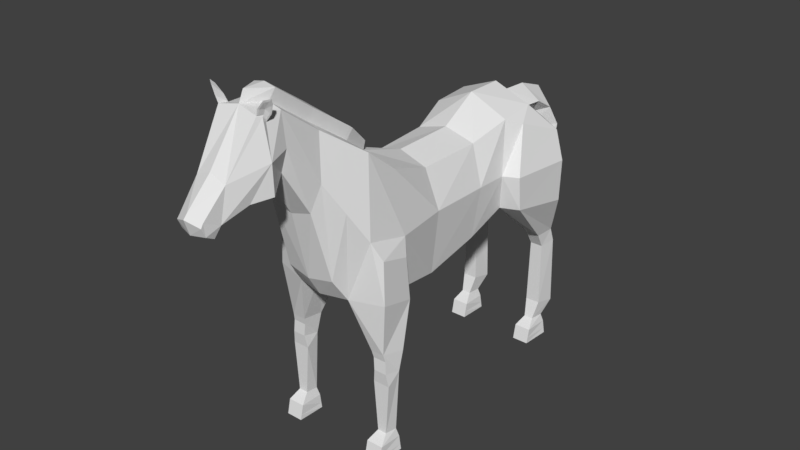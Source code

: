 # Source: HorseAttack.blend  (saved by Blender 2.77.0; exported with 4.5.12 LTS)
import bpy
from mathutils import Matrix  # noqa: F401  (used for matrix-valued properties, if any)

bpy.ops.wm.read_factory_settings(use_empty=True)
scene = bpy.context.scene
scene.name = 'Scene'

# ---- collections
col_collection_1 = bpy.data.collections.new('Collection 1'); scene.collection.children.link(col_collection_1)

# ---- world
world_world = bpy.data.worlds.new('World'); scene.world = world_world
world_world.color = (0.05088, 0.05088, 0.05088)
world_world.use_sun_shadow = False
world_world.sun_shadow_jitter_overblur = 0.0
world_world.cycles.sampling_method = 'MANUAL'

# ---- meshes
me_cylinder = bpy.data.meshes.new('Cylinder')
me_cylinder.from_pydata([(0.696, -0.4866, 2.772), (0.7455, 1.422, 3.311), (0.8275, -0.4866, 4.0), (0.8599, 1.292, 4.014), (0.5357, -0.4866, 4.707), (0.7357, 1.493, 5.002), (0.7071, 0.6281, 3.003), (0.8303, 0.6966, 4.0), (0.5918, 0.7554, 4.749), (0.6005, 2.251, 3.123), (0.6575, 2.797, 3.168), (0.7192, 2.225, 5.066), (0.7412, -1.532, 5.111), (0.9703, -1.532, 4.0), (0.4128, -1.596, 2.845), (1.254, 2.611, 3.189), (0.6916, 2.789, 4.655), (0.6916, 2.897, 3.551), (0.6916, 2.897, 4.139), (0.7264, -2.113, 5.569), (0.9449, -2.339, 4.192), (0.5188, -2.421, 3.049), (0.4047, -2.828, 6.073), (0.5362, -2.954, 5.289), (0.4047, -3.071, 4.8), (0.3953, -3.555, 6.606), (0.4678, -3.555, 6.035), (0.3363, -3.555, 5.621), (0.4193, -3.931, 6.611), (0.5658, -3.941, 5.971), (0.2695, -4.686, 5.199), (0.2921, -4.576, 5.777), (0.2417, -4.979, 5.335), (0.2479, -5.029, 5.267), (0.2479, -4.959, 5.106), (0.2182, -4.782, 5.007), (1.137, 1.498, 3.353), (1.16, 1.402, 4.026), (0.9146, 1.795, 4.876), (1.103, 2.632, 4.55), (1.285, 2.595, 4.006), (1.031, 2.743, 3.592), (1.031, 2.743, 4.053), (0.8842, 3.04, 2.514), (0.6664, 3.04, 2.514), (0.9063, 2.55, 2.334), (0.6397, 2.55, 2.334), (0.6216, 2.936, 2.349), (0.9373, 2.936, 2.349), (0.8968, 2.707, 2.046), (0.6502, 2.707, 2.046), (0.9142, 2.694, 0.7871), (0.631, 2.694, 0.7871), (0.6119, 3.089, 0.7038), (0.9471, 3.089, 0.7038), (0.9317, 2.32, 0.01846), (0.6118, 2.32, 0.01846), (0.5901, 2.891, 0.01846), (0.9688, 2.891, 0.01846), (0.6748, 2.86, 0.4318), (0.6867, 2.579, 0.4526), (0.8636, 2.579, 0.4526), (0.8842, 2.86, 0.4318), (0.6305, 2.892, 0.2771), (0.6104, 2.384, 0.3016), (0.9329, 2.384, 0.3016), (0.9285, 2.892, 0.2771), (0.7359, -1.393, 2.869), (1.112, -1.579, 2.906), (1.094, -1.651, 3.707), (1.14, -2.241, 3.073), (1.12, -2.236, 3.877), (0.7897, -1.821, 1.616), (1.082, -1.821, 1.616), (1.053, -2.129, 1.681), (0.8063, -2.129, 1.681), (1.088, -2.097, 1.433), (0.7679, -2.097, 1.433), (1.088, -2.351, 0.01846), (0.7679, -2.351, 0.01846), (0.7462, -1.823, 0.01846), (1.125, -1.823, 0.01846), (0.8309, -1.855, 0.4318), (0.8428, -2.092, 0.4526), (1.02, -2.092, 0.4526), (1.04, -1.855, 0.4318), (0.7866, -1.823, 0.2771), (0.7665, -2.287, 0.3016), (1.089, -2.287, 0.3016), (1.085, -1.823, 0.2771), (1.021, -2.15, 2.061), (1.105, -1.746, 2.004), (0.7519, -1.746, 2.004), (0.7696, -2.15, 2.052), (0.3318, 2.789, 4.781), (0.3466, 3.167, 4.764), (0.4263, 3.447, 4.583), (0.5295, 3.577, 4.228), (0.3346, 3.585, 2.76), (0.5512, -3.91, 5.433), (0.3832, -4.236, 5.381), (0.4055, -3.859, 6.513), (0.3846, -4.012, 6.643), (0.3723, -3.838, 6.617), (0.512, -3.843, 6.656), (0.4487, -3.846, 6.726), (0.4235, -4.027, 6.759), (0.5849, -3.881, 6.818), (0.5556, -3.893, 6.87), (0.5204, -3.999, 6.895), (0.6208, -3.931, 6.924), (0.4207, -3.873, 6.559), (0.4202, -3.909, 6.638), (0.5034, -3.861, 6.67), (0.4044, -3.992, 6.66), (0.4346, -4.003, 6.75), (0.5601, -3.89, 6.796), (0.5099, -3.982, 6.856), (0.584, -3.939, 6.883), (0.4549, -3.911, 6.729), (0.5118, -3.927, 6.804), (0.7603, -1.823, 0.1085), (0.7674, -2.329, 0.117), (1.088, -2.329, 0.117), (1.111, -1.823, 0.1085), (0.6064, 2.892, 0.1231), (0.6112, 2.346, 0.133), (0.9322, 2.346, 0.133), (0.9525, 2.892, 0.1231), (0.2209, -2.113, 5.659), (0.18, -2.828, 6.15), (0.1069, -1.532, 5.249), (0.1561, -1.543, 5.43), (0.1634, -3.561, 6.674), (0.2225, -2.045, 5.606), (0.2701, -2.021, 5.853), (0.2292, -2.735, 6.344), (0.2126, -3.468, 6.868), (0.2717, -1.953, 5.8), (1.396e-15, -0.4866, 2.586), (8.398e-16, 1.383, 3.222), (-0.696, -0.4866, 2.772), (-0.7455, 1.422, 3.311), (-0.8275, -0.4866, 4.0), (-0.9248, 1.292, 4.014), (-0.5357, -0.4866, 4.707), (-0.7357, 1.493, 5.002), (8.84e-16, -0.4866, 4.893), (3.462e-16, 1.479, 5.35), (1.097e-15, 0.6281, 2.817), (-0.7071, 0.6281, 3.003), (-0.8303, 0.6966, 4.0), (-0.5918, 0.7554, 4.749), (6.047e-16, 0.7478, 4.917), (7.122e-16, 2.218, 2.962), (-0.6005, 2.251, 3.123), (-0.6575, 2.797, 3.168), (-0.7192, 2.225, 5.066), (1.811e-16, 2.222, 5.35), (-0.7412, -1.532, 5.111), (-0.9703, -1.532, 4.0), (-0.4128, -1.596, 2.845), (1.588e-15, -1.596, 2.83), (5.835e-16, 2.765, 2.995), (-1.254, 2.611, 3.189), (-0.6916, 2.789, 4.655), (1.528e-16, 3.293, 4.406), (-0.6916, 2.897, 3.551), (4.089e-16, 3.028, 3.518), (2.255e-16, 3.036, 4.336), (-0.6916, 2.897, 4.139), (1.037e-15, -1.532, 5.249), (-0.7264, -2.113, 5.569), (-0.9449, -2.339, 4.192), (-0.5188, -2.421, 3.049), (1.752e-15, -2.53, 3.027), (-0.4047, -2.828, 6.073), (-0.5362, -2.954, 5.289), (-0.4047, -3.071, 4.8), (3.579e-09, -3.071, 4.684), (-0.3953, -3.555, 6.606), (-0.4678, -3.555, 6.035), (-0.3363, -3.555, 5.621), (1.445e-15, -3.555, 5.435), (1.252e-15, -3.972, 6.721), (-0.4193, -3.931, 6.611), (-0.5658, -3.941, 5.971), (-0.2695, -4.686, 5.199), (1.774e-15, -4.698, 5.096), (1.572e-15, -4.586, 5.892), (-0.2921, -4.576, 5.777), (1.808e-15, -5.117, 5.361), (1.777e-15, -5.05, 5.437), (-0.2417, -4.979, 5.335), (-0.2479, -5.029, 5.267), (1.849e-15, -5.029, 5.09), (-0.2479, -4.959, 5.106), (1.824e-15, -4.792, 4.966), (-0.2182, -4.782, 5.007), (-1.137, 1.498, 3.353), (-1.16, 1.402, 4.026), (-0.9146, 1.795, 4.876), (-1.103, 2.632, 4.55), (-1.285, 2.595, 4.006), (-1.031, 2.743, 3.592), (-1.031, 2.743, 4.053), (-0.8842, 3.04, 2.514), (-0.6664, 3.04, 2.514), (-0.9063, 2.55, 2.334), (-0.6397, 2.55, 2.334), (-0.6216, 2.936, 2.349), (-0.9373, 2.936, 2.349), (-0.8968, 2.707, 2.046), (-0.6502, 2.707, 2.046), (-0.9142, 2.694, 0.7871), (-0.631, 2.694, 0.7871), (-0.6119, 3.089, 0.7038), (-0.9471, 3.089, 0.7038), (-0.9317, 2.32, 0.01846), (-0.6118, 2.32, 0.01846), (-0.5901, 2.891, 0.01846), (-0.9688, 2.891, 0.01846), (-0.6748, 2.86, 0.4318), (-0.6867, 2.579, 0.4526), (-0.8636, 2.579, 0.4526), (-0.8842, 2.86, 0.4318), (-0.6305, 2.892, 0.2771), (-0.6104, 2.384, 0.3016), (-0.9329, 2.384, 0.3016), (-0.9285, 2.892, 0.2771), (-0.7359, -1.393, 2.869), (1.498e-15, -1.031, 2.673), (-1.112, -1.579, 2.906), (-1.094, -1.651, 3.707), (-1.14, -2.241, 3.073), (-1.12, -2.236, 3.877), (-0.7897, -1.821, 1.616), (-1.082, -1.821, 1.616), (-1.053, -2.129, 1.681), (-0.8063, -2.129, 1.681), (-1.088, -2.097, 1.433), (-0.7679, -2.097, 1.433), (-1.088, -2.351, 0.01846), (-0.7679, -2.351, 0.01846), (-0.7462, -1.823, 0.01846), (-1.125, -1.823, 0.01846), (-0.8309, -1.855, 0.4318), (-0.8428, -2.092, 0.4526), (-1.02, -2.092, 0.4526), (-1.04, -1.855, 0.4318), (-0.7866, -1.823, 0.2771), (-0.7665, -2.287, 0.3016), (-1.089, -2.287, 0.3016), (-1.085, -1.823, 0.2771), (-1.021, -2.15, 2.061), (-1.105, -1.746, 2.004), (-0.7519, -1.746, 2.004), (-0.7696, -2.15, 2.052), (1.976e-16, 2.937, 4.561), (-0.3318, 2.789, 4.781), (1.669e-16, 2.54, 5.096), (1.398e-16, 3.198, 4.56), (2.102e-16, 3.324, 4.118), (-0.3466, 3.167, 4.764), (4.991e-17, 3.094, 5.069), (5.324e-16, 3.27, 2.72), (-0.4263, 3.447, 4.583), (-3.055e-17, 3.657, 4.868), (6.439e-16, 3.389, 2.099), (-0.5295, 3.577, 4.228), (3.642e-18, 3.947, 4.424), (-0.3346, 3.585, 2.76), (3.016e-16, 4.118, 2.912), (1.548e-15, -3.871, 5.289), (-0.5512, -3.91, 5.433), (1.632e-15, -4.226, 5.265), (-0.3832, -4.236, 5.381), (-0.4055, -3.859, 6.513), (-0.3846, -4.012, 6.643), (-0.3723, -3.838, 6.617), (-0.512, -3.843, 6.656), (-0.4487, -3.846, 6.726), (-0.4235, -4.027, 6.759), (-0.5849, -3.881, 6.818), (-0.5556, -3.893, 6.87), (-0.5204, -3.999, 6.895), (-0.6208, -3.931, 6.924), (-0.4207, -3.873, 6.559), (-0.4202, -3.909, 6.638), (-0.5034, -3.861, 6.67), (-0.4044, -3.992, 6.66), (-0.4346, -4.003, 6.75), (-0.5601, -3.89, 6.796), (-0.5099, -3.982, 6.856), (-0.584, -3.939, 6.883), (-0.4549, -3.911, 6.729), (-0.5118, -3.927, 6.804), (-0.7603, -1.823, 0.1085), (-0.7674, -2.329, 0.117), (-1.088, -2.329, 0.117), (-1.111, -1.823, 0.1085), (-0.6064, 2.892, 0.1231), (-0.6112, 2.346, 0.133), (-0.9322, 2.346, 0.133), (-0.9525, 2.892, 0.1231), (-0.2209, -2.113, 5.659), (-0.18, -2.828, 6.15), (-0.1069, -1.532, 5.249), (-0.1561, -1.543, 5.43), (-0.1634, -3.561, 6.674), (-0.2225, -2.045, 5.606), (9.942e-16, -1.543, 5.453), (-0.2701, -2.021, 5.853), (1.003e-15, -2.021, 5.893), (-0.2292, -2.735, 6.344), (1.048e-15, -2.735, 6.405), (-0.2126, -3.468, 6.868), (1.098e-15, -3.473, 6.915), (1.189e-15, -3.88, 6.915), (-0.2717, -1.953, 5.8), (0.6168, 3.034, 2.072), (0.9422, 3.034, 2.072), (-0.9422, 3.034, 2.072), (-0.6168, 3.034, 2.072), (0.788, -2.12, 1.918), (1.037, -2.12, 1.923), (-0.788, -2.12, 1.918), (-1.037, -2.12, 1.923), (0.432, 3.581, 3.494), (1.526e-16, 4.033, 3.668), (3.713e-16, 3.297, 3.419), (-0.432, 3.581, 3.494), (0.7406, -2.646, 4.741), (0.5656, -2.47, 5.821), (0.4618, -2.714, 3.487), (1.294e-08, -2.769, 3.418), (0.2004, -2.47, 5.905), (1.025e-15, -2.378, 6.149), (0.2496, -2.378, 6.099), (-0.7406, -2.646, 4.741), (-0.5656, -2.47, 5.821), (-0.4618, -2.714, 3.487), (-0.2004, -2.47, 5.905), (-0.2496, -2.378, 6.099), (0.4722, -2.058, 2.959), (1.68e-15, -2.119, 2.94), (-0.4722, -2.058, 2.959)], [], [(149, 140, 1, 6), (6, 1, 3, 7), (7, 3, 5, 8), (8, 5, 148, 153), (4, 8, 153, 147), (4, 147, 131, 12), (2, 7, 8, 4), (0, 6, 7, 2), (139, 149, 6, 0), (5, 3, 38), (1, 140, 154, 9), (10, 47, 9), (148, 5, 11, 158), (11, 16, 94, 260, 158), (10, 17, 41, 15), (12, 131, 134, 129, 19), (47, 46, 1, 9), (16, 11, 39), (2, 4, 12, 13), (0, 2, 13, 67), (139, 0, 67, 231), (36, 15, 40, 37), (17, 18, 42, 41), (168, 17, 10, 163), (169, 18, 17, 168), (94, 258, 261, 95), (154, 163, 10, 9), (13, 12, 19, 20), (345, 344, 21, 175), (332, 333, 22, 23), (334, 332, 23, 24), (333, 336, 130, 22), (335, 334, 24, 179), (179, 24, 27, 183), (23, 22, 25, 26), (22, 130, 133, 25), (24, 23, 26, 27), (183, 27, 99, 273), (26, 25, 103, 101, 29), (25, 133, 184, 102, 103), (27, 26, 29, 99), (29, 101, 28, 31), (30, 31, 32), (31, 189, 192, 32), (32, 192, 191, 33), (33, 191, 195, 34), (34, 195, 197, 35), (35, 197, 188, 30), (33, 34, 32), (35, 30, 34), (30, 32, 34), (37, 40, 39, 38), (199, 208, 209, 142), (41, 42, 40), (15, 41, 40), (40, 42, 39), (18, 16, 39, 42), (3, 1, 36, 37), (1, 46, 45, 36), (47, 10, 44), (36, 45, 48, 15), (47, 44, 43, 48), (15, 48, 43), (320, 321, 54, 53), (48, 45, 49), (46, 47, 50), (45, 46, 50, 49), (126, 125, 57, 56), (50, 320, 53, 52), (49, 50, 52, 51), (321, 49, 51, 54), (56, 57, 58, 55), (127, 126, 56, 55), (128, 127, 55, 58), (125, 128, 58, 57), (53, 54, 62, 59), (38, 11, 5), (54, 51, 61, 62), (51, 52, 60, 61), (52, 53, 59, 60), (59, 62, 66, 63), (62, 61, 65, 66), (61, 60, 64, 65), (60, 59, 63, 64), (67, 13, 69, 68), (231, 67, 14, 162), (68, 69, 71, 70), (20, 21, 70, 71), (13, 20, 71, 69), (324, 75, 74, 325), (122, 121, 80, 79), (75, 72, 77), (74, 75, 77, 76), (73, 74, 76), (79, 80, 81, 78), (123, 122, 79, 78), (124, 123, 78, 81), (121, 124, 81, 80), (72, 73, 85, 82), (73, 76, 84, 85), (76, 77, 83, 84), (77, 72, 82, 83), (82, 85, 89, 86), (85, 84, 88, 89), (84, 83, 87, 88), (83, 82, 86, 87), (39, 11, 38), (344, 14, 92, 93), (68, 70, 90, 91), (68, 91, 92, 67), (67, 92, 14), (21, 93, 90, 70), (325, 74, 73), (264, 95, 96, 267), (260, 94, 95, 264), (258, 94, 16, 18, 169), (95, 261, 166, 96), (267, 96, 97, 270), (96, 166, 262, 97), (328, 330, 265, 98), (329, 328, 98, 272), (98, 265, 268), (272, 98, 268), (100, 29, 30), (275, 100, 30, 188), (99, 29, 100), (31, 30, 29), (273, 99, 100, 275), (105, 106, 109, 108), (103, 102, 106, 105), (107, 110, 118, 116), (104, 105, 108, 107), (101, 103, 105, 104), (106, 102, 114, 115), (104, 107, 116, 113), (108, 109, 110), (28, 101, 111, 112), (110, 109, 117, 118), (102, 28, 112, 114), (107, 108, 110), (189, 31, 28, 102, 184), (117, 120, 118), (117, 115, 119, 120), (119, 112, 111, 113), (112, 119, 115, 114), (119, 113, 116, 120), (101, 104, 113, 111), (109, 106, 115, 117), (120, 116, 118), (86, 89, 124, 121), (89, 88, 123, 124), (88, 87, 122, 123), (87, 86, 121, 122), (63, 66, 128, 125), (66, 65, 127, 128), (65, 64, 126, 127), (64, 63, 125, 126), (338, 135, 313, 337), (336, 129, 135, 338), (134, 131, 132, 138), (129, 134, 138, 135), (133, 130, 136, 137), (137, 136, 315, 317), (135, 138, 132, 311, 313), (318, 137, 317), (132, 131, 311), (184, 133, 137, 318), (131, 147, 171), (131, 171, 311), (149, 150, 142, 140), (150, 151, 144, 142), (151, 152, 146, 144), (152, 153, 148, 146), (145, 147, 153, 152), (145, 159, 307, 147), (143, 145, 152, 151), (141, 143, 151, 150), (139, 141, 150, 149), (146, 201, 200, 144), (142, 155, 154, 140), (210, 156, 155), (148, 158, 157, 146), (157, 158, 260, 259, 165), (156, 164, 204, 167), (159, 172, 305, 310, 307), (142, 209, 210, 155), (165, 202, 157), (143, 160, 159, 145), (141, 230, 160, 143), (139, 231, 230, 141), (199, 200, 203, 164), (167, 204, 205, 170), (168, 163, 156, 167), (169, 168, 167, 170), (259, 263, 261, 258), (154, 155, 156, 163), (160, 173, 172, 159), (345, 175, 174, 346), (339, 177, 176, 340), (341, 178, 177, 339), (340, 176, 306, 342), (335, 179, 178, 341), (179, 183, 182, 178), (177, 181, 180, 176), (176, 180, 309, 306), (178, 182, 181, 177), (183, 273, 274, 182), (181, 186, 277, 279, 180), (180, 279, 278, 184, 309), (182, 274, 186, 181), (186, 190, 185, 277), (187, 193, 190), (190, 193, 192, 189), (193, 194, 191, 192), (194, 196, 195, 191), (196, 198, 197, 195), (198, 187, 188, 197), (194, 193, 196), (198, 196, 187), (187, 196, 193), (200, 201, 202, 203), (204, 203, 205), (164, 203, 204), (203, 202, 205), (170, 205, 202, 165), (144, 200, 199, 142), (210, 207, 156), (164, 211, 208, 199), (210, 211, 206, 207), (156, 207, 206, 164), (164, 206, 211), (323, 216, 217, 322), (211, 212, 208), (209, 213, 210), (208, 212, 213, 209), (302, 219, 220, 301), (213, 215, 216, 323), (212, 214, 215, 213), (322, 217, 214, 212), (219, 218, 221, 220), (303, 218, 219, 302), (304, 221, 218, 303), (301, 220, 221, 304), (216, 222, 225, 217), (201, 146, 157), (217, 225, 224, 214), (214, 224, 223, 215), (215, 223, 222, 216), (222, 226, 229, 225), (225, 229, 228, 224), (224, 228, 227, 223), (223, 227, 226, 222), (230, 232, 233, 160), (231, 162, 161, 230), (232, 234, 235, 233), (173, 235, 234, 174), (160, 233, 235, 173), (326, 327, 238, 239), (298, 243, 244, 297), (239, 241, 236), (238, 240, 241, 239), (237, 240, 238), (243, 242, 245, 244), (299, 242, 243, 298), (300, 245, 242, 299), (297, 244, 245, 300), (236, 246, 249, 237), (237, 249, 248, 240), (240, 248, 247, 241), (241, 247, 246, 236), (246, 250, 253, 249), (249, 253, 252, 248), (248, 252, 251, 247), (247, 251, 250, 246), (202, 201, 157), (346, 257, 256, 161), (232, 255, 254, 234), (232, 230, 256, 255), (230, 161, 256), (174, 234, 254, 257), (327, 237, 238), (264, 267, 266, 263), (260, 264, 263, 259), (258, 169, 170, 165, 259), (263, 266, 166, 261), (267, 270, 269, 266), (266, 269, 262, 166), (331, 271, 265, 330), (329, 272, 271, 331), (271, 268, 265), (272, 268, 271), (276, 187, 186), (275, 188, 187, 276), (274, 276, 186), (190, 186, 187), (273, 275, 276, 274), (281, 284, 285, 282), (279, 281, 282, 278), (283, 292, 294, 286), (280, 283, 284, 281), (277, 280, 281, 279), (282, 291, 290, 278), (280, 289, 292, 283), (284, 286, 285), (185, 288, 287, 277), (286, 294, 293, 285), (278, 290, 288, 185), (283, 286, 284), (189, 184, 278, 185, 190), (293, 294, 296), (293, 296, 295, 291), (295, 289, 287, 288), (288, 290, 291, 295), (295, 296, 292, 289), (277, 287, 289, 280), (285, 293, 291, 282), (296, 294, 292), (250, 297, 300, 253), (253, 300, 299, 252), (252, 299, 298, 251), (251, 298, 297, 250), (226, 301, 304, 229), (229, 304, 303, 228), (228, 303, 302, 227), (227, 302, 301, 226), (343, 337, 313, 312), (342, 343, 312, 305), (310, 319, 308, 307), (305, 312, 319, 310), (309, 316, 314, 306), (316, 317, 315, 314), (312, 313, 311, 308, 319), (318, 317, 316), (308, 311, 307), (184, 318, 316, 309), (307, 171, 147), (307, 311, 171), (48, 49, 321), (50, 47, 320), (47, 48, 321, 320), (211, 322, 212), (213, 323, 210), (210, 323, 322, 211), (38, 3, 37), (92, 91, 73, 72), (90, 325, 73, 91), (72, 75, 324), (93, 324, 325, 90), (254, 255, 237, 327), (236, 326, 239), (257, 254, 327, 326), (256, 236, 237, 255), (15, 43, 44, 10), (270, 329, 331, 269), (269, 331, 330, 262), (270, 97, 328, 329), (97, 262, 330, 328), (306, 314, 343, 342), (314, 315, 337, 343), (175, 335, 341, 174), (172, 340, 342, 305), (174, 341, 339, 173), (173, 339, 340, 172), (130, 336, 338, 136), (136, 338, 337, 315), (175, 21, 334, 335), (19, 129, 336, 333), (21, 20, 332, 334), (20, 19, 333, 332), (174, 257, 346), (236, 256, 257, 326), (162, 345, 346, 161), (21, 344, 93), (72, 324, 93, 92), (162, 14, 344, 345)])
_ca = me_cylinder.color_attributes.new('Col', 'BYTE_COLOR', 'CORNER')
_ca.data.foreach_set('color', [0.1746, 0.07421, 0.04667, 1.0, 0.1746, 0.07421, 0.04667, 1.0, 0.1746, 0.07421, 0.04667, 1.0, 0.1746, 0.07421, 0.04667, 1.0, 0.1746, 0.07421, 0.04667, 1.0, 0.1746, 0.07421, 0.04667, 1.0, 0.1746, 0.07421, 0.04667, 1.0, 0.1746, 0.07421, 0.04667, 1.0, 0.1746, 0.07421, 0.04667, 1.0, 0.1746, 0.07421, 0.04667, 1.0, 0.1746, 0.07421, 0.04667, 1.0, 0.1746, 0.07421, 0.04667, 1.0, 0.1746, 0.07421, 0.04667, 1.0, 0.1746, 0.07421, 0.04667, 1.0, 0.1746, 0.07421, 0.04667, 1.0, 0.1746, 0.07421, 0.04667, 1.0, 0.1746, 0.07421, 0.04667, 1.0, 0.1746, 0.07421, 0.04667, 1.0, 0.1746, 0.07421, 0.04667, 1.0, 0.1746, 0.07421, 0.04667, 1.0, 0.1746, 0.07421, 0.04667, 1.0, 0.1746, 0.07421, 0.04667, 1.0, 0.1746, 0.07421, 0.04667, 1.0, 0.1746, 0.07421, 0.04667, 1.0, 0.1746, 0.07421, 0.04667, 1.0, 0.1746, 0.07421, 0.04667, 1.0, 0.1746, 0.07421, 0.04667, 1.0, 0.1746, 0.07421, 0.04667, 1.0, 0.1746, 0.07421, 0.04667, 1.0, 0.1746, 0.07421, 0.04667, 1.0, 0.1746, 0.07421, 0.04667, 1.0, 0.1746, 0.07421, 0.04667, 1.0, 0.1746, 0.07421, 0.04667, 1.0, 0.1746, 0.07421, 0.04667, 1.0, 0.1746, 0.07421, 0.04667, 1.0, 0.1746, 0.07421, 0.04667, 1.0, 0.1746, 0.07421, 0.04667, 1.0, 0.1746, 0.07421, 0.04667, 1.0, 0.1746, 0.07421, 0.04667, 1.0, 0.1746, 0.07421, 0.04667, 1.0, 0.1746, 0.07421, 0.04667, 1.0, 0.1746, 0.07421, 0.04667, 1.0, 0.1746, 0.07421, 0.04667, 1.0, 0.1746, 0.07421, 0.04667, 1.0, 0.1746, 0.07421, 0.04667, 1.0, 0.1746, 0.07421, 0.04667, 1.0, 0.1746, 0.07421, 0.04667, 1.0, 0.1746, 0.07421, 0.04667, 1.0, 0.1746, 0.07421, 0.04667, 1.0, 0.1746, 0.07421, 0.04667, 1.0, 0.1746, 0.07421, 0.04667, 1.0, 0.1746, 0.07421, 0.04667, 1.0, 0.1746, 0.07421, 0.04667, 1.0, 0.1746, 0.07421, 0.04667, 1.0, 0.1746, 0.07421, 0.04667, 1.0, 0.1746, 0.07421, 0.04667, 1.0, 0.1746, 0.07421, 0.04667, 1.0, 0.1746, 0.07421, 0.04667, 1.0, 0.1746, 0.07421, 0.04667, 1.0, 0.1746, 0.07421, 0.04667, 1.0, 0.1746, 0.07421, 0.04667, 1.0, 0.1746, 0.07421, 0.04667, 1.0, 0.1746, 0.07421, 0.04667, 1.0, 0.1746, 0.07421, 0.04667, 1.0, 0.1746, 0.07421, 0.04667, 1.0, 0.1746, 0.07421, 0.04667, 1.0, 0.1746, 0.07421, 0.04667, 1.0, 0.1746, 0.07421, 0.04667, 1.0, 0.1746, 0.07421, 0.04667, 1.0, 0.1746, 0.07421, 0.04667, 1.0, 0.1746, 0.07421, 0.04667, 1.0, 0.1746, 0.07421, 0.04667, 1.0, 0.1746, 0.07421, 0.04667, 1.0, 0.1746, 0.07421, 0.04667, 1.0, 0.1746, 0.07421, 0.04667, 1.0, 0.1746, 0.07421, 0.04667, 1.0, 0.1746, 0.07421, 0.04667, 1.0, 0.1746, 0.07421, 0.04667, 1.0, 0.1746, 0.07421, 0.04667, 1.0, 0.1746, 0.07421, 0.04667, 1.0, 0.1746, 0.07421, 0.04667, 1.0, 0.1746, 0.07421, 0.04667, 1.0, 0.1746, 0.07421, 0.04667, 1.0, 0.1746, 0.07421, 0.04667, 1.0, 0.1746, 0.07421, 0.04667, 1.0, 0.1746, 0.07421, 0.04667, 1.0, 0.1746, 0.07421, 0.04667, 1.0, 0.1746, 0.07421, 0.04667, 1.0, 0.1746, 0.07421, 0.04667, 1.0, 0.1746, 0.07421, 0.04667, 1.0, 0.1746, 0.07421, 0.04667, 1.0, 0.1746, 0.07421, 0.04667, 1.0, 0.1746, 0.07421, 0.04667, 1.0, 0.1746, 0.07421, 0.04667, 1.0, 0.1746, 0.07421, 0.04667, 1.0, 0.1746, 0.07421, 0.04667, 1.0, 0.1746, 0.07421, 0.04667, 1.0, 0.1746, 0.07421, 0.04667, 1.0, 0.1746, 0.07421, 0.04667, 1.0, 0.02029, 0.02029, 0.02029, 1.0, 0.02029, 0.02029, 0.02029, 1.0, 0.02029, 0.02029, 0.02029, 1.0, 0.02029, 0.02029, 0.02029, 1.0, 0.1746, 0.07421, 0.04667, 1.0, 0.1746, 0.07421, 0.04667, 1.0, 0.1746, 0.07421, 0.04667, 1.0, 0.1746, 0.07421, 0.04667, 1.0, 0.1746, 0.07421, 0.04667, 1.0, 0.1746, 0.07421, 0.04667, 1.0, 0.1746, 0.07421, 0.04667, 1.0, 0.1746, 0.07421, 0.04667, 1.0, 0.1746, 0.07421, 0.04667, 1.0, 0.1746, 0.07421, 0.04667, 1.0, 0.1746, 0.07421, 0.04667, 1.0, 0.1746, 0.07421, 0.04667, 1.0, 0.1746, 0.07421, 0.04667, 1.0, 0.1746, 0.07421, 0.04667, 1.0, 0.1746, 0.07421, 0.04667, 1.0, 0.1746, 0.07421, 0.04667, 1.0, 0.1746, 0.07421, 0.04667, 1.0, 0.1746, 0.07421, 0.04667, 1.0, 0.1746, 0.07421, 0.04667, 1.0, 0.1746, 0.07421, 0.04667, 1.0, 0.1746, 0.07421, 0.04667, 1.0, 0.1746, 0.07421, 0.04667, 1.0, 0.1746, 0.07421, 0.04667, 1.0, 0.1746, 0.07421, 0.04667, 1.0, 0.1746, 0.07421, 0.04667, 1.0, 0.1746, 0.07421, 0.04667, 1.0, 0.1746, 0.07421, 0.04667, 1.0, 0.1746, 0.07421, 0.04667, 1.0, 0.1746, 0.07421, 0.04667, 1.0, 0.1746, 0.07421, 0.04667, 1.0, 0.1746, 0.07421, 0.04667, 1.0, 0.1746, 0.07421, 0.04667, 1.0, 0.1746, 0.07421, 0.04667, 1.0, 0.1746, 0.07421, 0.04667, 1.0, 0.1746, 0.07421, 0.04667, 1.0, 0.1746, 0.07421, 0.04667, 1.0, 0.1746, 0.07421, 0.04667, 1.0, 0.1746, 0.07421, 0.04667, 1.0, 0.1746, 0.07421, 0.04667, 1.0, 0.1746, 0.07421, 0.04667, 1.0, 0.1746, 0.07421, 0.04667, 1.0, 0.1746, 0.07421, 0.04667, 1.0, 0.1746, 0.07421, 0.04667, 1.0, 0.1746, 0.07421, 0.04667, 1.0, 0.1746, 0.07421, 0.04667, 1.0, 0.1746, 0.07421, 0.04667, 1.0, 0.1746, 0.07421, 0.04667, 1.0, 0.1746, 0.07421, 0.04667, 1.0, 0.1746, 0.07421, 0.04667, 1.0, 0.1746, 0.07421, 0.04667, 1.0, 0.1746, 0.07421, 0.04667, 1.0, 0.1746, 0.07421, 0.04667, 1.0, 0.1746, 0.07421, 0.04667, 1.0, 0.1746, 0.07421, 0.04667, 1.0, 0.1746, 0.07421, 0.04667, 1.0, 0.1746, 0.07421, 0.04667, 1.0, 0.1746, 0.07421, 0.04667, 1.0, 0.1746, 0.07421, 0.04667, 1.0, 0.1746, 0.07421, 0.04667, 1.0, 0.1746, 0.07421, 0.04667, 1.0, 0.1746, 0.07421, 0.04667, 1.0, 0.1746, 0.07421, 0.04667, 1.0, 0.1746, 0.07421, 0.04667, 1.0, 0.1746, 0.07421, 0.04667, 1.0, 0.1746, 0.07421, 0.04667, 1.0, 0.1746, 0.07421, 0.04667, 1.0, 0.1746, 0.07421, 0.04667, 1.0, 0.1746, 0.07421, 0.04667, 1.0, 0.1746, 0.07421, 0.04667, 1.0, 0.1746, 0.07421, 0.04667, 1.0, 0.1746, 0.07421, 0.04667, 1.0, 0.1746, 0.07421, 0.04667, 1.0, 0.1746, 0.07421, 0.04667, 1.0, 0.02029, 0.02029, 0.02029, 1.0, 0.02029, 0.02029, 0.02029, 1.0, 0.02029, 0.02029, 0.02029, 1.0, 0.02029, 0.02029, 0.02029, 1.0, 0.02029, 0.02029, 0.02029, 1.0, 0.02029, 0.02029, 0.02029, 1.0, 0.02029, 0.02029, 0.02029, 1.0, 0.02029, 0.02029, 0.02029, 1.0, 0.02029, 0.02029, 0.02029, 1.0, 0.02029, 0.02029, 0.02029, 1.0, 0.02029, 0.02029, 0.02029, 1.0, 0.02029, 0.02029, 0.02029, 1.0, 0.02029, 0.02029, 0.02029, 1.0, 0.02029, 0.02029, 0.02029, 1.0, 0.02029, 0.02029, 0.02029, 1.0, 0.02029, 0.02029, 0.02029, 1.0, 0.02029, 0.02029, 0.02029, 1.0, 0.02029, 0.02029, 0.02029, 1.0, 0.02029, 0.02029, 0.02029, 1.0, 0.02029, 0.02029, 0.02029, 1.0, 0.02029, 0.02029, 0.02029, 1.0, 0.02029, 0.02029, 0.02029, 1.0, 0.02029, 0.02029, 0.02029, 1.0, 0.02029, 0.02029, 0.02029, 1.0, 0.02029, 0.02029, 0.02029, 1.0, 0.1746, 0.07421, 0.04667, 1.0, 0.1746, 0.07421, 0.04667, 1.0, 0.1746, 0.07421, 0.04667, 1.0, 0.1746, 0.07421, 0.04667, 1.0, 0.1746, 0.07421, 0.04667, 1.0, 0.1746, 0.07421, 0.04667, 1.0, 0.1746, 0.07421, 0.04667, 1.0, 0.1746, 0.07421, 0.04667, 1.0, 0.1746, 0.07421, 0.04667, 1.0, 0.1746, 0.07421, 0.04667, 1.0, 0.1746, 0.07421, 0.04667, 1.0, 0.1746, 0.07421, 0.04667, 1.0, 0.1746, 0.07421, 0.04667, 1.0, 0.1746, 0.07421, 0.04667, 1.0, 0.1746, 0.07421, 0.04667, 1.0, 0.1746, 0.07421, 0.04667, 1.0, 0.1746, 0.07421, 0.04667, 1.0, 0.1746, 0.07421, 0.04667, 1.0, 0.1746, 0.07421, 0.04667, 1.0, 0.1746, 0.07421, 0.04667, 1.0, 0.1746, 0.07421, 0.04667, 1.0, 0.1746, 0.07421, 0.04667, 1.0, 0.1746, 0.07421, 0.04667, 1.0, 0.1746, 0.07421, 0.04667, 1.0, 0.1746, 0.07421, 0.04667, 1.0, 0.1746, 0.07421, 0.04667, 1.0, 0.1746, 0.07421, 0.04667, 1.0, 0.1746, 0.07421, 0.04667, 1.0, 0.1746, 0.07421, 0.04667, 1.0, 0.1746, 0.07421, 0.04667, 1.0, 0.1746, 0.07421, 0.04667, 1.0, 0.1746, 0.07421, 0.04667, 1.0, 0.1746, 0.07421, 0.04667, 1.0, 0.1746, 0.07421, 0.04667, 1.0, 0.1746, 0.07421, 0.04667, 1.0, 0.1746, 0.07421, 0.04667, 1.0, 0.1746, 0.07421, 0.04667, 1.0, 0.1746, 0.07421, 0.04667, 1.0, 0.1746, 0.07421, 0.04667, 1.0, 0.1746, 0.07421, 0.04667, 1.0, 0.1746, 0.07421, 0.04667, 1.0, 0.1746, 0.07421, 0.04667, 1.0, 0.1746, 0.07421, 0.04667, 1.0, 0.1746, 0.07421, 0.04667, 1.0, 0.1746, 0.07421, 0.04667, 1.0, 0.1746, 0.07421, 0.04667, 1.0, 0.1746, 0.07421, 0.04667, 1.0, 0.1746, 0.07421, 0.04667, 1.0, 0.1746, 0.07421, 0.04667, 1.0, 0.1746, 0.07421, 0.04667, 1.0, 0.1746, 0.07421, 0.04667, 1.0, 0.1746, 0.07421, 0.04667, 1.0, 0.1746, 0.07421, 0.04667, 1.0, 0.1746, 0.07421, 0.04667, 1.0, 0.1746, 0.07421, 0.04667, 1.0, 0.1746, 0.07421, 0.04667, 1.0, 0.1746, 0.07421, 0.04667, 1.0, 0.02029, 0.02029, 0.02029, 1.0, 0.02029, 0.02029, 0.02029, 1.0, 0.02029, 0.02029, 0.02029, 1.0, 0.02029, 0.02029, 0.02029, 1.0, 0.1746, 0.07421, 0.04667, 1.0, 0.1746, 0.07421, 0.04667, 1.0, 0.1746, 0.07421, 0.04667, 1.0, 0.1746, 0.07421, 0.04667, 1.0, 0.1746, 0.07421, 0.04667, 1.0, 0.1746, 0.07421, 0.04667, 1.0, 0.1746, 0.07421, 0.04667, 1.0, 0.1746, 0.07421, 0.04667, 1.0, 0.1746, 0.07421, 0.04667, 1.0, 0.1746, 0.07421, 0.04667, 1.0, 0.1746, 0.07421, 0.04667, 1.0, 0.1746, 0.07421, 0.04667, 1.0, 0.02029, 0.02029, 0.02029, 1.0, 0.02029, 0.02029, 0.02029, 1.0, 0.02029, 0.02029, 0.02029, 1.0, 0.02029, 0.02029, 0.02029, 1.0, 0.02029, 0.02029, 0.02029, 1.0, 0.02029, 0.02029, 0.02029, 1.0, 0.02029, 0.02029, 0.02029, 1.0, 0.02029, 0.02029, 0.02029, 1.0, 0.02029, 0.02029, 0.02029, 1.0, 0.02029, 0.02029, 0.02029, 1.0, 0.02029, 0.02029, 0.02029, 1.0, 0.02029, 0.02029, 0.02029, 1.0, 0.02029, 0.02029, 0.02029, 1.0, 0.02029, 0.02029, 0.02029, 1.0, 0.02029, 0.02029, 0.02029, 1.0, 0.02029, 0.02029, 0.02029, 1.0, 0.1746, 0.07421, 0.04667, 1.0, 0.1746, 0.07421, 0.04667, 1.0, 0.1746, 0.07421, 0.04667, 1.0, 0.1746, 0.07421, 0.04667, 1.0, 0.1746, 0.07421, 0.04667, 1.0, 0.1746, 0.07421, 0.04667, 1.0, 0.1746, 0.07421, 0.04667, 1.0, 0.1746, 0.07421, 0.04667, 1.0, 0.1746, 0.07421, 0.04667, 1.0, 0.1746, 0.07421, 0.04667, 1.0, 0.1746, 0.07421, 0.04667, 1.0, 0.1746, 0.07421, 0.04667, 1.0, 0.1746, 0.07421, 0.04667, 1.0, 0.1746, 0.07421, 0.04667, 1.0, 0.1746, 0.07421, 0.04667, 1.0, 0.1746, 0.07421, 0.04667, 1.0, 0.1746, 0.07421, 0.04667, 1.0, 0.1746, 0.07421, 0.04667, 1.0, 0.1746, 0.07421, 0.04667, 1.0, 0.1746, 0.07421, 0.04667, 1.0, 0.1746, 0.07421, 0.04667, 1.0, 0.1746, 0.07421, 0.04667, 1.0, 0.1746, 0.07421, 0.04667, 1.0, 0.1746, 0.07421, 0.04667, 1.0, 0.1746, 0.07421, 0.04667, 1.0, 0.1746, 0.07421, 0.04667, 1.0, 0.1746, 0.07421, 0.04667, 1.0, 0.1746, 0.07421, 0.04667, 1.0, 0.1746, 0.07421, 0.04667, 1.0, 0.1746, 0.07421, 0.04667, 1.0, 0.1746, 0.07421, 0.04667, 1.0, 0.1746, 0.07421, 0.04667, 1.0, 0.1746, 0.07421, 0.04667, 1.0, 0.1746, 0.07421, 0.04667, 1.0, 0.1746, 0.07421, 0.04667, 1.0, 0.1746, 0.07421, 0.04667, 1.0, 0.1746, 0.07421, 0.04667, 1.0, 0.1746, 0.07421, 0.04667, 1.0, 0.1746, 0.07421, 0.04667, 1.0, 0.1746, 0.07421, 0.04667, 1.0, 0.1746, 0.07421, 0.04667, 1.0, 0.1746, 0.07421, 0.04667, 1.0, 0.1746, 0.07421, 0.04667, 1.0, 0.1746, 0.07421, 0.04667, 1.0, 0.1746, 0.07421, 0.04667, 1.0, 0.1746, 0.07421, 0.04667, 1.0, 0.1746, 0.07421, 0.04667, 1.0, 0.1746, 0.07421, 0.04667, 1.0, 0.1746, 0.07421, 0.04667, 1.0, 0.1746, 0.07421, 0.04667, 1.0, 0.1746, 0.07421, 0.04667, 1.0, 0.1746, 0.07421, 0.04667, 1.0, 0.1746, 0.07421, 0.04667, 1.0, 0.1746, 0.07421, 0.04667, 1.0, 0.1746, 0.07421, 0.04667, 1.0, 0.1746, 0.07421, 0.04667, 1.0, 0.1746, 0.07421, 0.04667, 1.0, 0.1746, 0.07421, 0.04667, 1.0, 0.1746, 0.07421, 0.04667, 1.0, 0.02029, 0.02029, 0.02029, 1.0, 0.02029, 0.02029, 0.02029, 1.0, 0.02029, 0.02029, 0.02029, 1.0, 0.02029, 0.02029, 0.02029, 1.0, 0.1746, 0.07421, 0.04667, 1.0, 0.1746, 0.07421, 0.04667, 1.0, 0.1746, 0.07421, 0.04667, 1.0, 0.1746, 0.07421, 0.04667, 1.0, 0.1746, 0.07421, 0.04667, 1.0, 0.1746, 0.07421, 0.04667, 1.0, 0.1746, 0.07421, 0.04667, 1.0, 0.1746, 0.07421, 0.04667, 1.0, 0.1746, 0.07421, 0.04667, 1.0, 0.1746, 0.07421, 0.04667, 1.0, 0.02029, 0.02029, 0.02029, 1.0, 0.02029, 0.02029, 0.02029, 1.0, 0.02029, 0.02029, 0.02029, 1.0, 0.02029, 0.02029, 0.02029, 1.0, 0.02029, 0.02029, 0.02029, 1.0, 0.02029, 0.02029, 0.02029, 1.0, 0.02029, 0.02029, 0.02029, 1.0, 0.02029, 0.02029, 0.02029, 1.0, 0.02029, 0.02029, 0.02029, 1.0, 0.02029, 0.02029, 0.02029, 1.0, 0.02029, 0.02029, 0.02029, 1.0, 0.02029, 0.02029, 0.02029, 1.0, 0.02029, 0.02029, 0.02029, 1.0, 0.02029, 0.02029, 0.02029, 1.0, 0.02029, 0.02029, 0.02029, 1.0, 0.02029, 0.02029, 0.02029, 1.0, 0.1746, 0.07421, 0.04667, 1.0, 0.1746, 0.07421, 0.04667, 1.0, 0.1746, 0.07421, 0.04667, 1.0, 0.1746, 0.07421, 0.04667, 1.0, 0.1746, 0.07421, 0.04667, 1.0, 0.1746, 0.07421, 0.04667, 1.0, 0.1746, 0.07421, 0.04667, 1.0, 0.1746, 0.07421, 0.04667, 1.0, 0.1746, 0.07421, 0.04667, 1.0, 0.1746, 0.07421, 0.04667, 1.0, 0.1746, 0.07421, 0.04667, 1.0, 0.1746, 0.07421, 0.04667, 1.0, 0.1746, 0.07421, 0.04667, 1.0, 0.1746, 0.07421, 0.04667, 1.0, 0.1746, 0.07421, 0.04667, 1.0, 0.1746, 0.07421, 0.04667, 1.0, 0.1746, 0.07421, 0.04667, 1.0, 0.1746, 0.07421, 0.04667, 1.0, 0.1746, 0.07421, 0.04667, 1.0, 0.1746, 0.07421, 0.04667, 1.0, 0.1746, 0.07421, 0.04667, 1.0, 0.1746, 0.07421, 0.04667, 1.0, 0.1746, 0.07421, 0.04667, 1.0, 0.1746, 0.07421, 0.04667, 1.0, 0.1746, 0.07421, 0.04667, 1.0, 0.1746, 0.07421, 0.04667, 1.0, 0.1746, 0.07421, 0.04667, 1.0, 0.1746, 0.07421, 0.04667, 1.0, 0.1746, 0.07421, 0.04667, 1.0, 0.1746, 0.07421, 0.04667, 1.0, 0.1746, 0.07421, 0.04667, 1.0, 0.1746, 0.07421, 0.04667, 1.0, 0.1746, 0.07421, 0.04667, 1.0, 0.1746, 0.07421, 0.04667, 1.0, 0.1746, 0.07421, 0.04667, 1.0, 0.1746, 0.07421, 0.04667, 1.0, 0.1746, 0.07421, 0.04667, 1.0, 0.1746, 0.07421, 0.04667, 1.0, 0.1746, 0.07421, 0.04667, 1.0, 0.1746, 0.07421, 0.04667, 1.0, 0.1746, 0.07421, 0.04667, 1.0, 0.1746, 0.07421, 0.04667, 1.0, 0.1746, 0.07421, 0.04667, 1.0, 0.1746, 0.07421, 0.04667, 1.0, 0.1746, 0.07421, 0.04667, 1.0, 0.1746, 0.07421, 0.04667, 1.0, 0.1746, 0.07421, 0.04667, 1.0, 0.1746, 0.07421, 0.04667, 1.0, 0.1746, 0.07421, 0.04667, 1.0, 0.1746, 0.07421, 0.04667, 1.0, 0.1746, 0.07421, 0.04667, 1.0, 0.1746, 0.07421, 0.04667, 1.0, 0.1746, 0.07421, 0.04667, 1.0, 0.1746, 0.07421, 0.04667, 1.0, 0.1746, 0.07421, 0.04667, 1.0, 0.1746, 0.07421, 0.04667, 1.0, 0.1746, 0.07421, 0.04667, 1.0, 0.02029, 0.02029, 0.02029, 1.0, 0.02029, 0.02029, 0.02029, 1.0, 0.02029, 0.02029, 0.02029, 1.0, 0.02029, 0.02029, 0.02029, 1.0, 0.02029, 0.02029, 0.02029, 1.0, 0.02029, 0.02029, 0.02029, 1.0, 0.02029, 0.02029, 0.02029, 1.0, 0.02029, 0.02029, 0.02029, 1.0, 0.1746, 0.07421, 0.04667, 1.0, 0.1746, 0.07421, 0.04667, 1.0, 0.1746, 0.07421, 0.04667, 1.0, 0.1746, 0.07421, 0.04667, 1.0, 0.1746, 0.07421, 0.04667, 1.0, 0.02029, 0.02029, 0.02029, 1.0, 0.02029, 0.02029, 0.02029, 1.0, 0.02029, 0.02029, 0.02029, 1.0, 0.02029, 0.02029, 0.02029, 1.0, 0.02029, 0.02029, 0.02029, 1.0, 0.02029, 0.02029, 0.02029, 1.0, 0.02029, 0.02029, 0.02029, 1.0, 0.02029, 0.02029, 0.02029, 1.0, 0.02029, 0.02029, 0.02029, 1.0, 0.02029, 0.02029, 0.02029, 1.0, 0.02029, 0.02029, 0.02029, 1.0, 0.02029, 0.02029, 0.02029, 1.0, 0.02029, 0.02029, 0.02029, 1.0, 0.02029, 0.02029, 0.02029, 1.0, 0.02029, 0.02029, 0.02029, 1.0, 0.02029, 0.02029, 0.02029, 1.0, 0.02029, 0.02029, 0.02029, 1.0, 0.02029, 0.02029, 0.02029, 1.0, 0.02029, 0.02029, 0.02029, 1.0, 0.02029, 0.02029, 0.02029, 1.0, 0.02029, 0.02029, 0.02029, 1.0, 0.02029, 0.02029, 0.02029, 1.0, 0.02029, 0.02029, 0.02029, 1.0, 0.02029, 0.02029, 0.02029, 1.0, 0.02029, 0.02029, 0.02029, 1.0, 0.02029, 0.02029, 0.02029, 1.0, 0.1746, 0.07421, 0.04667, 1.0, 0.1746, 0.07421, 0.04667, 1.0, 0.1746, 0.07421, 0.04667, 1.0, 0.1746, 0.07421, 0.04667, 1.0, 0.1746, 0.07421, 0.04667, 1.0, 0.1746, 0.07421, 0.04667, 1.0, 0.1746, 0.07421, 0.04667, 1.0, 0.1746, 0.07421, 0.04667, 1.0, 0.1746, 0.07421, 0.04667, 1.0, 0.1746, 0.07421, 0.04667, 1.0, 0.1746, 0.07421, 0.04667, 1.0, 0.1746, 0.07421, 0.04667, 1.0, 0.1746, 0.07421, 0.04667, 1.0, 0.1746, 0.07421, 0.04667, 1.0, 0.1746, 0.07421, 0.04667, 1.0, 0.1746, 0.07421, 0.04667, 1.0, 0.1746, 0.07421, 0.04667, 1.0, 0.1746, 0.07421, 0.04667, 1.0, 0.1746, 0.07421, 0.04667, 1.0, 0.1746, 0.07421, 0.04667, 1.0, 0.1746, 0.07421, 0.04667, 1.0, 0.1746, 0.07421, 0.04667, 1.0, 0.1746, 0.07421, 0.04667, 1.0, 0.1746, 0.07421, 0.04667, 1.0, 0.1746, 0.07421, 0.04667, 1.0, 0.1746, 0.07421, 0.04667, 1.0, 0.1746, 0.07421, 0.04667, 1.0, 0.1746, 0.07421, 0.04667, 1.0, 0.1746, 0.07421, 0.04667, 1.0, 0.1746, 0.07421, 0.04667, 1.0, 0.1746, 0.07421, 0.04667, 1.0, 0.1746, 0.07421, 0.04667, 1.0, 0.1746, 0.07421, 0.04667, 1.0, 0.1746, 0.07421, 0.04667, 1.0, 0.1746, 0.07421, 0.04667, 1.0, 0.1746, 0.07421, 0.04667, 1.0, 0.1746, 0.07421, 0.04667, 1.0, 0.1746, 0.07421, 0.04667, 1.0, 0.1746, 0.07421, 0.04667, 1.0, 0.1746, 0.07421, 0.04667, 1.0, 0.1746, 0.07421, 0.04667, 1.0, 0.1746, 0.07421, 0.04667, 1.0, 0.1746, 0.07421, 0.04667, 1.0, 0.1746, 0.07421, 0.04667, 1.0, 0.1746, 0.07421, 0.04667, 1.0, 0.1746, 0.07421, 0.04667, 1.0, 0.1746, 0.07421, 0.04667, 1.0, 0.1746, 0.07421, 0.04667, 1.0, 0.1746, 0.07421, 0.04667, 1.0, 0.1746, 0.07421, 0.04667, 1.0, 0.1746, 0.07421, 0.04667, 1.0, 0.1746, 0.07421, 0.04667, 1.0, 0.1746, 0.07421, 0.04667, 1.0, 0.1746, 0.07421, 0.04667, 1.0, 0.1746, 0.07421, 0.04667, 1.0, 0.1746, 0.07421, 0.04667, 1.0, 0.1746, 0.07421, 0.04667, 1.0, 0.1746, 0.07421, 0.04667, 1.0, 0.1746, 0.07421, 0.04667, 1.0, 0.1746, 0.07421, 0.04667, 1.0, 0.1746, 0.07421, 0.04667, 1.0, 0.1746, 0.07421, 0.04667, 1.0, 0.1746, 0.07421, 0.04667, 1.0, 0.1746, 0.07421, 0.04667, 1.0, 0.1746, 0.07421, 0.04667, 1.0, 0.1746, 0.07421, 0.04667, 1.0, 0.1746, 0.07421, 0.04667, 1.0, 0.1746, 0.07421, 0.04667, 1.0, 0.1746, 0.07421, 0.04667, 1.0, 0.1746, 0.07421, 0.04667, 1.0, 0.1746, 0.07421, 0.04667, 1.0, 0.1746, 0.07421, 0.04667, 1.0, 0.1746, 0.07421, 0.04667, 1.0, 0.1746, 0.07421, 0.04667, 1.0, 0.1746, 0.07421, 0.04667, 1.0, 0.1746, 0.07421, 0.04667, 1.0, 0.1746, 0.07421, 0.04667, 1.0, 0.1746, 0.07421, 0.04667, 1.0, 0.1746, 0.07421, 0.04667, 1.0, 0.1746, 0.07421, 0.04667, 1.0, 0.1746, 0.07421, 0.04667, 1.0, 0.1746, 0.07421, 0.04667, 1.0, 0.1746, 0.07421, 0.04667, 1.0, 0.1746, 0.07421, 0.04667, 1.0, 0.1746, 0.07421, 0.04667, 1.0, 0.1746, 0.07421, 0.04667, 1.0, 0.1746, 0.07421, 0.04667, 1.0, 0.1746, 0.07421, 0.04667, 1.0, 0.1746, 0.07421, 0.04667, 1.0, 0.1746, 0.07421, 0.04667, 1.0, 0.1746, 0.07421, 0.04667, 1.0, 0.1746, 0.07421, 0.04667, 1.0, 0.1746, 0.07421, 0.04667, 1.0, 0.1746, 0.07421, 0.04667, 1.0, 0.1746, 0.07421, 0.04667, 1.0, 0.1746, 0.07421, 0.04667, 1.0, 0.1746, 0.07421, 0.04667, 1.0, 0.1746, 0.07421, 0.04667, 1.0, 0.02029, 0.02029, 0.02029, 1.0, 0.02029, 0.02029, 0.02029, 1.0, 0.02029, 0.02029, 0.02029, 1.0, 0.02029, 0.02029, 0.02029, 1.0, 0.02029, 0.02029, 0.02029, 1.0, 0.02029, 0.02029, 0.02029, 1.0, 0.02029, 0.02029, 0.02029, 1.0, 0.02029, 0.02029, 0.02029, 1.0, 0.02029, 0.02029, 0.02029, 1.0, 0.02029, 0.02029, 0.02029, 1.0, 0.02029, 0.02029, 0.02029, 1.0, 0.02029, 0.02029, 0.02029, 1.0, 0.02029, 0.02029, 0.02029, 1.0, 0.02029, 0.02029, 0.02029, 1.0, 0.02029, 0.02029, 0.02029, 1.0, 0.02029, 0.02029, 0.02029, 1.0, 0.02029, 0.02029, 0.02029, 1.0, 0.02029, 0.02029, 0.02029, 1.0, 0.02029, 0.02029, 0.02029, 1.0, 0.02029, 0.02029, 0.02029, 1.0, 0.02029, 0.02029, 0.02029, 1.0, 0.02029, 0.02029, 0.02029, 1.0, 0.02029, 0.02029, 0.02029, 1.0, 0.02029, 0.02029, 0.02029, 1.0, 0.02029, 0.02029, 0.02029, 1.0, 0.02029, 0.02029, 0.02029, 1.0, 0.02029, 0.02029, 0.02029, 1.0, 0.02029, 0.02029, 0.02029, 1.0, 0.02029, 0.02029, 0.02029, 1.0, 0.02029, 0.02029, 0.02029, 1.0, 0.02029, 0.02029, 0.02029, 1.0, 0.02029, 0.02029, 0.02029, 1.0, 0.02029, 0.02029, 0.02029, 1.0, 0.02029, 0.02029, 0.02029, 1.0, 0.02029, 0.02029, 0.02029, 1.0, 0.02029, 0.02029, 0.02029, 1.0, 0.02029, 0.02029, 0.02029, 1.0, 0.02029, 0.02029, 0.02029, 1.0, 0.02029, 0.02029, 0.02029, 1.0, 0.02029, 0.02029, 0.02029, 1.0, 0.02029, 0.02029, 0.02029, 1.0, 0.02029, 0.02029, 0.02029, 1.0, 0.02029, 0.02029, 0.02029, 1.0, 0.02029, 0.02029, 0.02029, 1.0, 0.02029, 0.02029, 0.02029, 1.0, 0.02029, 0.02029, 0.02029, 1.0, 0.02029, 0.02029, 0.02029, 1.0, 0.02029, 0.02029, 0.02029, 1.0, 0.02029, 0.02029, 0.02029, 1.0, 0.02029, 0.02029, 0.02029, 1.0, 0.02029, 0.02029, 0.02029, 1.0, 0.02029, 0.02029, 0.02029, 1.0, 0.02029, 0.02029, 0.02029, 1.0, 0.02029, 0.02029, 0.02029, 1.0, 0.02029, 0.02029, 0.02029, 1.0, 0.02029, 0.02029, 0.02029, 1.0, 0.02029, 0.02029, 0.02029, 1.0, 0.02029, 0.02029, 0.02029, 1.0, 0.02029, 0.02029, 0.02029, 1.0, 0.02029, 0.02029, 0.02029, 1.0, 0.02029, 0.02029, 0.02029, 1.0, 0.02029, 0.02029, 0.02029, 1.0, 0.02029, 0.02029, 0.02029, 1.0, 0.02029, 0.02029, 0.02029, 1.0, 0.02029, 0.02029, 0.02029, 1.0, 0.02029, 0.02029, 0.02029, 1.0, 0.02029, 0.02029, 0.02029, 1.0, 0.02029, 0.02029, 0.02029, 1.0, 0.02029, 0.02029, 0.02029, 1.0, 0.02029, 0.02029, 0.02029, 1.0, 0.02029, 0.02029, 0.02029, 1.0, 0.1746, 0.07421, 0.04667, 1.0, 0.1746, 0.07421, 0.04667, 1.0, 0.1746, 0.07421, 0.04667, 1.0, 0.02029, 0.02029, 0.02029, 1.0, 0.02029, 0.02029, 0.02029, 1.0, 0.02029, 0.02029, 0.02029, 1.0, 0.1746, 0.07421, 0.04667, 1.0, 0.1746, 0.07421, 0.04667, 1.0, 0.1746, 0.07421, 0.04667, 1.0, 0.1746, 0.07421, 0.04667, 1.0, 0.1746, 0.07421, 0.04667, 1.0, 0.1746, 0.07421, 0.04667, 1.0, 0.1746, 0.07421, 0.04667, 1.0, 0.1746, 0.07421, 0.04667, 1.0, 0.1746, 0.07421, 0.04667, 1.0, 0.1746, 0.07421, 0.04667, 1.0, 0.1746, 0.07421, 0.04667, 1.0, 0.1746, 0.07421, 0.04667, 1.0, 0.1746, 0.07421, 0.04667, 1.0, 0.1746, 0.07421, 0.04667, 1.0, 0.1746, 0.07421, 0.04667, 1.0, 0.1746, 0.07421, 0.04667, 1.0, 0.1746, 0.07421, 0.04667, 1.0, 0.1746, 0.07421, 0.04667, 1.0, 0.1746, 0.07421, 0.04667, 1.0, 0.1746, 0.07421, 0.04667, 1.0, 0.1746, 0.07421, 0.04667, 1.0, 0.1746, 0.07421, 0.04667, 1.0, 0.1746, 0.07421, 0.04667, 1.0, 0.1746, 0.07421, 0.04667, 1.0, 0.1746, 0.07421, 0.04667, 1.0, 0.1746, 0.07421, 0.04667, 1.0, 0.1746, 0.07421, 0.04667, 1.0, 0.1746, 0.07421, 0.04667, 1.0, 0.1746, 0.07421, 0.04667, 1.0, 0.1746, 0.07421, 0.04667, 1.0, 0.1746, 0.07421, 0.04667, 1.0, 0.1746, 0.07421, 0.04667, 1.0, 0.1746, 0.07421, 0.04667, 1.0, 0.1746, 0.07421, 0.04667, 1.0, 0.1746, 0.07421, 0.04667, 1.0, 0.1746, 0.07421, 0.04667, 1.0, 0.1746, 0.07421, 0.04667, 1.0, 0.1746, 0.07421, 0.04667, 1.0, 0.1746, 0.07421, 0.04667, 1.0, 0.1746, 0.07421, 0.04667, 1.0, 0.1746, 0.07421, 0.04667, 1.0, 0.1746, 0.07421, 0.04667, 1.0, 0.1746, 0.07421, 0.04667, 1.0, 0.1746, 0.07421, 0.04667, 1.0, 0.1746, 0.07421, 0.04667, 1.0, 0.1746, 0.07421, 0.04667, 1.0, 0.1746, 0.07421, 0.04667, 1.0, 0.1746, 0.07421, 0.04667, 1.0, 0.1746, 0.07421, 0.04667, 1.0, 0.1746, 0.07421, 0.04667, 1.0, 0.1746, 0.07421, 0.04667, 1.0, 0.1746, 0.07421, 0.04667, 1.0, 0.1746, 0.07421, 0.04667, 1.0, 0.1746, 0.07421, 0.04667, 1.0, 0.1746, 0.07421, 0.04667, 1.0, 0.1746, 0.07421, 0.04667, 1.0, 0.1746, 0.07421, 0.04667, 1.0, 0.1746, 0.07421, 0.04667, 1.0, 0.1746, 0.07421, 0.04667, 1.0, 0.1746, 0.07421, 0.04667, 1.0, 0.1746, 0.07421, 0.04667, 1.0, 0.1746, 0.07421, 0.04667, 1.0, 0.1746, 0.07421, 0.04667, 1.0, 0.1746, 0.07421, 0.04667, 1.0, 0.1746, 0.07421, 0.04667, 1.0, 0.1746, 0.07421, 0.04667, 1.0, 0.1746, 0.07421, 0.04667, 1.0, 0.1746, 0.07421, 0.04667, 1.0, 0.1746, 0.07421, 0.04667, 1.0, 0.1746, 0.07421, 0.04667, 1.0, 0.1746, 0.07421, 0.04667, 1.0, 0.1746, 0.07421, 0.04667, 1.0, 0.1746, 0.07421, 0.04667, 1.0, 0.1746, 0.07421, 0.04667, 1.0, 0.1746, 0.07421, 0.04667, 1.0, 0.1746, 0.07421, 0.04667, 1.0, 0.1746, 0.07421, 0.04667, 1.0, 0.1746, 0.07421, 0.04667, 1.0, 0.1746, 0.07421, 0.04667, 1.0, 0.1746, 0.07421, 0.04667, 1.0, 0.1746, 0.07421, 0.04667, 1.0, 0.1746, 0.07421, 0.04667, 1.0, 0.1746, 0.07421, 0.04667, 1.0, 0.1746, 0.07421, 0.04667, 1.0, 0.1746, 0.07421, 0.04667, 1.0, 0.1746, 0.07421, 0.04667, 1.0, 0.1746, 0.07421, 0.04667, 1.0, 0.1746, 0.07421, 0.04667, 1.0, 0.1746, 0.07421, 0.04667, 1.0, 0.1746, 0.07421, 0.04667, 1.0, 0.1746, 0.07421, 0.04667, 1.0, 0.1746, 0.07421, 0.04667, 1.0, 0.1746, 0.07421, 0.04667, 1.0, 0.1746, 0.07421, 0.04667, 1.0, 0.1746, 0.07421, 0.04667, 1.0, 0.1746, 0.07421, 0.04667, 1.0, 0.1746, 0.07421, 0.04667, 1.0, 0.1746, 0.07421, 0.04667, 1.0, 0.1746, 0.07421, 0.04667, 1.0, 0.1746, 0.07421, 0.04667, 1.0, 0.02029, 0.02029, 0.02029, 1.0, 0.02029, 0.02029, 0.02029, 1.0, 0.02029, 0.02029, 0.02029, 1.0, 0.02029, 0.02029, 0.02029, 1.0, 0.1746, 0.07421, 0.04667, 1.0, 0.1746, 0.07421, 0.04667, 1.0, 0.1746, 0.07421, 0.04667, 1.0, 0.1746, 0.07421, 0.04667, 1.0, 0.1746, 0.07421, 0.04667, 1.0, 0.1746, 0.07421, 0.04667, 1.0, 0.1746, 0.07421, 0.04667, 1.0, 0.1746, 0.07421, 0.04667, 1.0, 0.1746, 0.07421, 0.04667, 1.0, 0.1746, 0.07421, 0.04667, 1.0, 0.1746, 0.07421, 0.04667, 1.0, 0.1746, 0.07421, 0.04667, 1.0, 0.1746, 0.07421, 0.04667, 1.0, 0.1746, 0.07421, 0.04667, 1.0, 0.1746, 0.07421, 0.04667, 1.0, 0.1746, 0.07421, 0.04667, 1.0, 0.1746, 0.07421, 0.04667, 1.0, 0.1746, 0.07421, 0.04667, 1.0, 0.1746, 0.07421, 0.04667, 1.0, 0.1746, 0.07421, 0.04667, 1.0, 0.1746, 0.07421, 0.04667, 1.0, 0.1746, 0.07421, 0.04667, 1.0, 0.1746, 0.07421, 0.04667, 1.0, 0.1746, 0.07421, 0.04667, 1.0, 0.1746, 0.07421, 0.04667, 1.0, 0.1746, 0.07421, 0.04667, 1.0, 0.1746, 0.07421, 0.04667, 1.0, 0.1746, 0.07421, 0.04667, 1.0, 0.1746, 0.07421, 0.04667, 1.0, 0.1746, 0.07421, 0.04667, 1.0, 0.1746, 0.07421, 0.04667, 1.0, 0.1746, 0.07421, 0.04667, 1.0, 0.1746, 0.07421, 0.04667, 1.0, 0.1746, 0.07421, 0.04667, 1.0, 0.1746, 0.07421, 0.04667, 1.0, 0.1746, 0.07421, 0.04667, 1.0, 0.1746, 0.07421, 0.04667, 1.0, 0.1746, 0.07421, 0.04667, 1.0, 0.1746, 0.07421, 0.04667, 1.0, 0.1746, 0.07421, 0.04667, 1.0, 0.1746, 0.07421, 0.04667, 1.0, 0.1746, 0.07421, 0.04667, 1.0, 0.1746, 0.07421, 0.04667, 1.0, 0.1746, 0.07421, 0.04667, 1.0, 0.1746, 0.07421, 0.04667, 1.0, 0.1746, 0.07421, 0.04667, 1.0, 0.1746, 0.07421, 0.04667, 1.0, 0.1746, 0.07421, 0.04667, 1.0, 0.1746, 0.07421, 0.04667, 1.0, 0.1746, 0.07421, 0.04667, 1.0, 0.1746, 0.07421, 0.04667, 1.0, 0.1746, 0.07421, 0.04667, 1.0, 0.1746, 0.07421, 0.04667, 1.0, 0.1746, 0.07421, 0.04667, 1.0, 0.1746, 0.07421, 0.04667, 1.0, 0.1746, 0.07421, 0.04667, 1.0, 0.1746, 0.07421, 0.04667, 1.0, 0.1746, 0.07421, 0.04667, 1.0, 0.1746, 0.07421, 0.04667, 1.0, 0.1746, 0.07421, 0.04667, 1.0, 0.1746, 0.07421, 0.04667, 1.0, 0.1746, 0.07421, 0.04667, 1.0, 0.1746, 0.07421, 0.04667, 1.0, 0.1746, 0.07421, 0.04667, 1.0, 0.1746, 0.07421, 0.04667, 1.0, 0.1746, 0.07421, 0.04667, 1.0, 0.1746, 0.07421, 0.04667, 1.0, 0.1746, 0.07421, 0.04667, 1.0, 0.1746, 0.07421, 0.04667, 1.0, 0.1746, 0.07421, 0.04667, 1.0, 0.1746, 0.07421, 0.04667, 1.0, 0.1746, 0.07421, 0.04667, 1.0, 0.1746, 0.07421, 0.04667, 1.0, 0.02029, 0.02029, 0.02029, 1.0, 0.02029, 0.02029, 0.02029, 1.0, 0.02029, 0.02029, 0.02029, 1.0, 0.02029, 0.02029, 0.02029, 1.0, 0.02029, 0.02029, 0.02029, 1.0, 0.02029, 0.02029, 0.02029, 1.0, 0.02029, 0.02029, 0.02029, 1.0, 0.02029, 0.02029, 0.02029, 1.0, 0.02029, 0.02029, 0.02029, 1.0, 0.02029, 0.02029, 0.02029, 1.0, 0.02029, 0.02029, 0.02029, 1.0, 0.02029, 0.02029, 0.02029, 1.0, 0.02029, 0.02029, 0.02029, 1.0, 0.02029, 0.02029, 0.02029, 1.0, 0.02029, 0.02029, 0.02029, 1.0, 0.02029, 0.02029, 0.02029, 1.0, 0.02029, 0.02029, 0.02029, 1.0, 0.02029, 0.02029, 0.02029, 1.0, 0.02029, 0.02029, 0.02029, 1.0, 0.02029, 0.02029, 0.02029, 1.0, 0.02029, 0.02029, 0.02029, 1.0, 0.02029, 0.02029, 0.02029, 1.0, 0.02029, 0.02029, 0.02029, 1.0, 0.02029, 0.02029, 0.02029, 1.0, 0.02029, 0.02029, 0.02029, 1.0, 0.1746, 0.07421, 0.04667, 1.0, 0.1746, 0.07421, 0.04667, 1.0, 0.1746, 0.07421, 0.04667, 1.0, 0.1746, 0.07421, 0.04667, 1.0, 0.1746, 0.07421, 0.04667, 1.0, 0.1746, 0.07421, 0.04667, 1.0, 0.1746, 0.07421, 0.04667, 1.0, 0.1746, 0.07421, 0.04667, 1.0, 0.1746, 0.07421, 0.04667, 1.0, 0.1746, 0.07421, 0.04667, 1.0, 0.1746, 0.07421, 0.04667, 1.0, 0.1746, 0.07421, 0.04667, 1.0, 0.1746, 0.07421, 0.04667, 1.0, 0.1746, 0.07421, 0.04667, 1.0, 0.1746, 0.07421, 0.04667, 1.0, 0.1746, 0.07421, 0.04667, 1.0, 0.1746, 0.07421, 0.04667, 1.0, 0.1746, 0.07421, 0.04667, 1.0, 0.1746, 0.07421, 0.04667, 1.0, 0.1746, 0.07421, 0.04667, 1.0, 0.1746, 0.07421, 0.04667, 1.0, 0.1746, 0.07421, 0.04667, 1.0, 0.1746, 0.07421, 0.04667, 1.0, 0.1746, 0.07421, 0.04667, 1.0, 0.1746, 0.07421, 0.04667, 1.0, 0.1746, 0.07421, 0.04667, 1.0, 0.1746, 0.07421, 0.04667, 1.0, 0.1746, 0.07421, 0.04667, 1.0, 0.1746, 0.07421, 0.04667, 1.0, 0.1746, 0.07421, 0.04667, 1.0, 0.1746, 0.07421, 0.04667, 1.0, 0.1746, 0.07421, 0.04667, 1.0, 0.1746, 0.07421, 0.04667, 1.0, 0.1746, 0.07421, 0.04667, 1.0, 0.1746, 0.07421, 0.04667, 1.0, 0.1746, 0.07421, 0.04667, 1.0, 0.1746, 0.07421, 0.04667, 1.0, 0.1746, 0.07421, 0.04667, 1.0, 0.1746, 0.07421, 0.04667, 1.0, 0.1746, 0.07421, 0.04667, 1.0, 0.1746, 0.07421, 0.04667, 1.0, 0.1746, 0.07421, 0.04667, 1.0, 0.1746, 0.07421, 0.04667, 1.0, 0.1746, 0.07421, 0.04667, 1.0, 0.1746, 0.07421, 0.04667, 1.0, 0.1746, 0.07421, 0.04667, 1.0, 0.1746, 0.07421, 0.04667, 1.0, 0.1746, 0.07421, 0.04667, 1.0, 0.1746, 0.07421, 0.04667, 1.0, 0.1746, 0.07421, 0.04667, 1.0, 0.1746, 0.07421, 0.04667, 1.0, 0.1746, 0.07421, 0.04667, 1.0, 0.1746, 0.07421, 0.04667, 1.0, 0.02029, 0.02029, 0.02029, 1.0, 0.02029, 0.02029, 0.02029, 1.0, 0.02029, 0.02029, 0.02029, 1.0, 0.02029, 0.02029, 0.02029, 1.0, 0.1746, 0.07421, 0.04667, 1.0, 0.1746, 0.07421, 0.04667, 1.0, 0.1746, 0.07421, 0.04667, 1.0, 0.1746, 0.07421, 0.04667, 1.0, 0.1746, 0.07421, 0.04667, 1.0, 0.1746, 0.07421, 0.04667, 1.0, 0.1746, 0.07421, 0.04667, 1.0, 0.1746, 0.07421, 0.04667, 1.0, 0.1746, 0.07421, 0.04667, 1.0, 0.1746, 0.07421, 0.04667, 1.0, 0.1746, 0.07421, 0.04667, 1.0, 0.1746, 0.07421, 0.04667, 1.0, 0.02029, 0.02029, 0.02029, 1.0, 0.02029, 0.02029, 0.02029, 1.0, 0.02029, 0.02029, 0.02029, 1.0, 0.02029, 0.02029, 0.02029, 1.0, 0.02029, 0.02029, 0.02029, 1.0, 0.02029, 0.02029, 0.02029, 1.0, 0.02029, 0.02029, 0.02029, 1.0, 0.02029, 0.02029, 0.02029, 1.0, 0.02029, 0.02029, 0.02029, 1.0, 0.02029, 0.02029, 0.02029, 1.0, 0.02029, 0.02029, 0.02029, 1.0, 0.02029, 0.02029, 0.02029, 1.0, 0.02029, 0.02029, 0.02029, 1.0, 0.02029, 0.02029, 0.02029, 1.0, 0.02029, 0.02029, 0.02029, 1.0, 0.02029, 0.02029, 0.02029, 1.0, 0.1746, 0.07421, 0.04667, 1.0, 0.1746, 0.07421, 0.04667, 1.0, 0.1746, 0.07421, 0.04667, 1.0, 0.1746, 0.07421, 0.04667, 1.0, 0.1746, 0.07421, 0.04667, 1.0, 0.1746, 0.07421, 0.04667, 1.0, 0.1746, 0.07421, 0.04667, 1.0, 0.1746, 0.07421, 0.04667, 1.0, 0.1746, 0.07421, 0.04667, 1.0, 0.1746, 0.07421, 0.04667, 1.0, 0.1746, 0.07421, 0.04667, 1.0, 0.1746, 0.07421, 0.04667, 1.0, 0.1746, 0.07421, 0.04667, 1.0, 0.1746, 0.07421, 0.04667, 1.0, 0.1746, 0.07421, 0.04667, 1.0, 0.1746, 0.07421, 0.04667, 1.0, 0.1746, 0.07421, 0.04667, 1.0, 0.1746, 0.07421, 0.04667, 1.0, 0.1746, 0.07421, 0.04667, 1.0, 0.1746, 0.07421, 0.04667, 1.0, 0.1746, 0.07421, 0.04667, 1.0, 0.1746, 0.07421, 0.04667, 1.0, 0.1746, 0.07421, 0.04667, 1.0, 0.1746, 0.07421, 0.04667, 1.0, 0.1746, 0.07421, 0.04667, 1.0, 0.1746, 0.07421, 0.04667, 1.0, 0.1746, 0.07421, 0.04667, 1.0, 0.1746, 0.07421, 0.04667, 1.0, 0.1746, 0.07421, 0.04667, 1.0, 0.1746, 0.07421, 0.04667, 1.0, 0.1746, 0.07421, 0.04667, 1.0, 0.1746, 0.07421, 0.04667, 1.0, 0.1746, 0.07421, 0.04667, 1.0, 0.1746, 0.07421, 0.04667, 1.0, 0.1746, 0.07421, 0.04667, 1.0, 0.1746, 0.07421, 0.04667, 1.0, 0.1746, 0.07421, 0.04667, 1.0, 0.1746, 0.07421, 0.04667, 1.0, 0.1746, 0.07421, 0.04667, 1.0, 0.1746, 0.07421, 0.04667, 1.0, 0.1746, 0.07421, 0.04667, 1.0, 0.1746, 0.07421, 0.04667, 1.0, 0.1746, 0.07421, 0.04667, 1.0, 0.1746, 0.07421, 0.04667, 1.0, 0.1746, 0.07421, 0.04667, 1.0, 0.1746, 0.07421, 0.04667, 1.0, 0.1746, 0.07421, 0.04667, 1.0, 0.1746, 0.07421, 0.04667, 1.0, 0.1746, 0.07421, 0.04667, 1.0, 0.1746, 0.07421, 0.04667, 1.0, 0.1746, 0.07421, 0.04667, 1.0, 0.1746, 0.07421, 0.04667, 1.0, 0.1746, 0.07421, 0.04667, 1.0, 0.1746, 0.07421, 0.04667, 1.0, 0.1746, 0.07421, 0.04667, 1.0, 0.1746, 0.07421, 0.04667, 1.0, 0.1746, 0.07421, 0.04667, 1.0, 0.1746, 0.07421, 0.04667, 1.0, 0.1746, 0.07421, 0.04667, 1.0, 0.02029, 0.02029, 0.02029, 1.0, 0.02029, 0.02029, 0.02029, 1.0, 0.02029, 0.02029, 0.02029, 1.0, 0.02029, 0.02029, 0.02029, 1.0, 0.1746, 0.07421, 0.04667, 1.0, 0.1746, 0.07421, 0.04667, 1.0, 0.1746, 0.07421, 0.04667, 1.0, 0.1746, 0.07421, 0.04667, 1.0, 0.1746, 0.07421, 0.04667, 1.0, 0.1746, 0.07421, 0.04667, 1.0, 0.1746, 0.07421, 0.04667, 1.0, 0.1746, 0.07421, 0.04667, 1.0, 0.1746, 0.07421, 0.04667, 1.0, 0.1746, 0.07421, 0.04667, 1.0, 0.02029, 0.02029, 0.02029, 1.0, 0.02029, 0.02029, 0.02029, 1.0, 0.02029, 0.02029, 0.02029, 1.0, 0.02029, 0.02029, 0.02029, 1.0, 0.02029, 0.02029, 0.02029, 1.0, 0.02029, 0.02029, 0.02029, 1.0, 0.02029, 0.02029, 0.02029, 1.0, 0.02029, 0.02029, 0.02029, 1.0, 0.02029, 0.02029, 0.02029, 1.0, 0.02029, 0.02029, 0.02029, 1.0, 0.02029, 0.02029, 0.02029, 1.0, 0.02029, 0.02029, 0.02029, 1.0, 0.02029, 0.02029, 0.02029, 1.0, 0.02029, 0.02029, 0.02029, 1.0, 0.02029, 0.02029, 0.02029, 1.0, 0.02029, 0.02029, 0.02029, 1.0, 0.1746, 0.07421, 0.04667, 1.0, 0.1746, 0.07421, 0.04667, 1.0, 0.1746, 0.07421, 0.04667, 1.0, 0.1746, 0.07421, 0.04667, 1.0, 0.1746, 0.07421, 0.04667, 1.0, 0.1746, 0.07421, 0.04667, 1.0, 0.1746, 0.07421, 0.04667, 1.0, 0.1746, 0.07421, 0.04667, 1.0, 0.1746, 0.07421, 0.04667, 1.0, 0.1746, 0.07421, 0.04667, 1.0, 0.1746, 0.07421, 0.04667, 1.0, 0.1746, 0.07421, 0.04667, 1.0, 0.1746, 0.07421, 0.04667, 1.0, 0.1746, 0.07421, 0.04667, 1.0, 0.1746, 0.07421, 0.04667, 1.0, 0.1746, 0.07421, 0.04667, 1.0, 0.1746, 0.07421, 0.04667, 1.0, 0.1746, 0.07421, 0.04667, 1.0, 0.1746, 0.07421, 0.04667, 1.0, 0.1746, 0.07421, 0.04667, 1.0, 0.1746, 0.07421, 0.04667, 1.0, 0.1746, 0.07421, 0.04667, 1.0, 0.1746, 0.07421, 0.04667, 1.0, 0.1746, 0.07421, 0.04667, 1.0, 0.1746, 0.07421, 0.04667, 1.0, 0.1746, 0.07421, 0.04667, 1.0, 0.1746, 0.07421, 0.04667, 1.0, 0.1746, 0.07421, 0.04667, 1.0, 0.1746, 0.07421, 0.04667, 1.0, 0.1746, 0.07421, 0.04667, 1.0, 0.1746, 0.07421, 0.04667, 1.0, 0.1746, 0.07421, 0.04667, 1.0, 0.1746, 0.07421, 0.04667, 1.0, 0.1746, 0.07421, 0.04667, 1.0, 0.1746, 0.07421, 0.04667, 1.0, 0.1746, 0.07421, 0.04667, 1.0, 0.1746, 0.07421, 0.04667, 1.0, 0.1746, 0.07421, 0.04667, 1.0, 0.1746, 0.07421, 0.04667, 1.0, 0.1746, 0.07421, 0.04667, 1.0, 0.1746, 0.07421, 0.04667, 1.0, 0.1746, 0.07421, 0.04667, 1.0, 0.1746, 0.07421, 0.04667, 1.0, 0.1746, 0.07421, 0.04667, 1.0, 0.1746, 0.07421, 0.04667, 1.0, 0.1746, 0.07421, 0.04667, 1.0, 0.1746, 0.07421, 0.04667, 1.0, 0.1746, 0.07421, 0.04667, 1.0, 0.1746, 0.07421, 0.04667, 1.0, 0.1746, 0.07421, 0.04667, 1.0, 0.1746, 0.07421, 0.04667, 1.0, 0.1746, 0.07421, 0.04667, 1.0, 0.1746, 0.07421, 0.04667, 1.0, 0.1746, 0.07421, 0.04667, 1.0, 0.1746, 0.07421, 0.04667, 1.0, 0.1746, 0.07421, 0.04667, 1.0, 0.1746, 0.07421, 0.04667, 1.0, 0.02029, 0.02029, 0.02029, 1.0, 0.02029, 0.02029, 0.02029, 1.0, 0.02029, 0.02029, 0.02029, 1.0, 0.02029, 0.02029, 0.02029, 1.0, 0.02029, 0.02029, 0.02029, 1.0, 0.02029, 0.02029, 0.02029, 1.0, 0.02029, 0.02029, 0.02029, 1.0, 0.02029, 0.02029, 0.02029, 1.0, 0.1746, 0.07421, 0.04667, 1.0, 0.1746, 0.07421, 0.04667, 1.0, 0.1746, 0.07421, 0.04667, 1.0, 0.1746, 0.07421, 0.04667, 1.0, 0.1746, 0.07421, 0.04667, 1.0, 0.02029, 0.02029, 0.02029, 1.0, 0.02029, 0.02029, 0.02029, 1.0, 0.02029, 0.02029, 0.02029, 1.0, 0.02029, 0.02029, 0.02029, 1.0, 0.02029, 0.02029, 0.02029, 1.0, 0.02029, 0.02029, 0.02029, 1.0, 0.02029, 0.02029, 0.02029, 1.0, 0.02029, 0.02029, 0.02029, 1.0, 0.02029, 0.02029, 0.02029, 1.0, 0.02029, 0.02029, 0.02029, 1.0, 0.02029, 0.02029, 0.02029, 1.0, 0.02029, 0.02029, 0.02029, 1.0, 0.02029, 0.02029, 0.02029, 1.0, 0.02029, 0.02029, 0.02029, 1.0, 0.02029, 0.02029, 0.02029, 1.0, 0.02029, 0.02029, 0.02029, 1.0, 0.02029, 0.02029, 0.02029, 1.0, 0.02029, 0.02029, 0.02029, 1.0, 0.02029, 0.02029, 0.02029, 1.0, 0.02029, 0.02029, 0.02029, 1.0, 0.02029, 0.02029, 0.02029, 1.0, 0.02029, 0.02029, 0.02029, 1.0, 0.02029, 0.02029, 0.02029, 1.0, 0.02029, 0.02029, 0.02029, 1.0, 0.02029, 0.02029, 0.02029, 1.0, 0.02029, 0.02029, 0.02029, 1.0, 0.1746, 0.07421, 0.04667, 1.0, 0.1746, 0.07421, 0.04667, 1.0, 0.1746, 0.07421, 0.04667, 1.0, 0.1746, 0.07421, 0.04667, 1.0, 0.1746, 0.07421, 0.04667, 1.0, 0.1746, 0.07421, 0.04667, 1.0, 0.1746, 0.07421, 0.04667, 1.0, 0.1746, 0.07421, 0.04667, 1.0, 0.1746, 0.07421, 0.04667, 1.0, 0.1746, 0.07421, 0.04667, 1.0, 0.1746, 0.07421, 0.04667, 1.0, 0.1746, 0.07421, 0.04667, 1.0, 0.1746, 0.07421, 0.04667, 1.0, 0.1746, 0.07421, 0.04667, 1.0, 0.1746, 0.07421, 0.04667, 1.0, 0.1746, 0.07421, 0.04667, 1.0, 0.1746, 0.07421, 0.04667, 1.0, 0.1746, 0.07421, 0.04667, 1.0, 0.1746, 0.07421, 0.04667, 1.0, 0.1746, 0.07421, 0.04667, 1.0, 0.1746, 0.07421, 0.04667, 1.0, 0.1746, 0.07421, 0.04667, 1.0, 0.1746, 0.07421, 0.04667, 1.0, 0.1746, 0.07421, 0.04667, 1.0, 0.1746, 0.07421, 0.04667, 1.0, 0.1746, 0.07421, 0.04667, 1.0, 0.1746, 0.07421, 0.04667, 1.0, 0.1746, 0.07421, 0.04667, 1.0, 0.1746, 0.07421, 0.04667, 1.0, 0.1746, 0.07421, 0.04667, 1.0, 0.1746, 0.07421, 0.04667, 1.0, 0.1746, 0.07421, 0.04667, 1.0, 0.1746, 0.07421, 0.04667, 1.0, 0.1746, 0.07421, 0.04667, 1.0, 0.1746, 0.07421, 0.04667, 1.0, 0.1746, 0.07421, 0.04667, 1.0, 0.1746, 0.07421, 0.04667, 1.0, 0.1746, 0.07421, 0.04667, 1.0, 0.1746, 0.07421, 0.04667, 1.0, 0.1746, 0.07421, 0.04667, 1.0, 0.1746, 0.07421, 0.04667, 1.0, 0.1746, 0.07421, 0.04667, 1.0, 0.1746, 0.07421, 0.04667, 1.0, 0.1746, 0.07421, 0.04667, 1.0, 0.1746, 0.07421, 0.04667, 1.0, 0.1746, 0.07421, 0.04667, 1.0, 0.1746, 0.07421, 0.04667, 1.0, 0.1746, 0.07421, 0.04667, 1.0, 0.1746, 0.07421, 0.04667, 1.0, 0.1746, 0.07421, 0.04667, 1.0, 0.1746, 0.07421, 0.04667, 1.0, 0.1746, 0.07421, 0.04667, 1.0, 0.1746, 0.07421, 0.04667, 1.0, 0.1746, 0.07421, 0.04667, 1.0, 0.1746, 0.07421, 0.04667, 1.0, 0.1746, 0.07421, 0.04667, 1.0, 0.1746, 0.07421, 0.04667, 1.0, 0.1746, 0.07421, 0.04667, 1.0, 0.1746, 0.07421, 0.04667, 1.0, 0.1746, 0.07421, 0.04667, 1.0, 0.1746, 0.07421, 0.04667, 1.0, 0.1746, 0.07421, 0.04667, 1.0, 0.1746, 0.07421, 0.04667, 1.0, 0.1746, 0.07421, 0.04667, 1.0, 0.1746, 0.07421, 0.04667, 1.0, 0.1746, 0.07421, 0.04667, 1.0, 0.1746, 0.07421, 0.04667, 1.0, 0.1746, 0.07421, 0.04667, 1.0, 0.1746, 0.07421, 0.04667, 1.0, 0.1746, 0.07421, 0.04667, 1.0, 0.1746, 0.07421, 0.04667, 1.0, 0.1746, 0.07421, 0.04667, 1.0, 0.1746, 0.07421, 0.04667, 1.0, 0.1746, 0.07421, 0.04667, 1.0, 0.1746, 0.07421, 0.04667, 1.0, 0.1746, 0.07421, 0.04667, 1.0, 0.1746, 0.07421, 0.04667, 1.0, 0.1746, 0.07421, 0.04667, 1.0, 0.1746, 0.07421, 0.04667, 1.0, 0.1746, 0.07421, 0.04667, 1.0, 0.1746, 0.07421, 0.04667, 1.0, 0.1746, 0.07421, 0.04667, 1.0, 0.1746, 0.07421, 0.04667, 1.0, 0.1746, 0.07421, 0.04667, 1.0, 0.1746, 0.07421, 0.04667, 1.0, 0.1746, 0.07421, 0.04667, 1.0, 0.1746, 0.07421, 0.04667, 1.0, 0.1746, 0.07421, 0.04667, 1.0, 0.1746, 0.07421, 0.04667, 1.0, 0.1746, 0.07421, 0.04667, 1.0, 0.1746, 0.07421, 0.04667, 1.0, 0.1746, 0.07421, 0.04667, 1.0, 0.1746, 0.07421, 0.04667, 1.0, 0.1746, 0.07421, 0.04667, 1.0, 0.1746, 0.07421, 0.04667, 1.0, 0.1746, 0.07421, 0.04667, 1.0, 0.1746, 0.07421, 0.04667, 1.0, 0.1746, 0.07421, 0.04667, 1.0, 0.02029, 0.02029, 0.02029, 1.0, 0.02029, 0.02029, 0.02029, 1.0, 0.02029, 0.02029, 0.02029, 1.0, 0.02029, 0.02029, 0.02029, 1.0, 0.02029, 0.02029, 0.02029, 1.0, 0.02029, 0.02029, 0.02029, 1.0, 0.02029, 0.02029, 0.02029, 1.0, 0.02029, 0.02029, 0.02029, 1.0, 0.02029, 0.02029, 0.02029, 1.0, 0.02029, 0.02029, 0.02029, 1.0, 0.02029, 0.02029, 0.02029, 1.0, 0.02029, 0.02029, 0.02029, 1.0, 0.02029, 0.02029, 0.02029, 1.0, 0.02029, 0.02029, 0.02029, 1.0, 0.02029, 0.02029, 0.02029, 1.0, 0.02029, 0.02029, 0.02029, 1.0, 0.02029, 0.02029, 0.02029, 1.0, 0.02029, 0.02029, 0.02029, 1.0, 0.02029, 0.02029, 0.02029, 1.0, 0.02029, 0.02029, 0.02029, 1.0, 0.02029, 0.02029, 0.02029, 1.0, 0.02029, 0.02029, 0.02029, 1.0, 0.02029, 0.02029, 0.02029, 1.0, 0.02029, 0.02029, 0.02029, 1.0, 0.02029, 0.02029, 0.02029, 1.0, 0.02029, 0.02029, 0.02029, 1.0, 0.02029, 0.02029, 0.02029, 1.0, 0.02029, 0.02029, 0.02029, 1.0, 0.02029, 0.02029, 0.02029, 1.0, 0.02029, 0.02029, 0.02029, 1.0, 0.02029, 0.02029, 0.02029, 1.0, 0.02029, 0.02029, 0.02029, 1.0, 0.02029, 0.02029, 0.02029, 1.0, 0.02029, 0.02029, 0.02029, 1.0, 0.02029, 0.02029, 0.02029, 1.0, 0.02029, 0.02029, 0.02029, 1.0, 0.02029, 0.02029, 0.02029, 1.0, 0.02029, 0.02029, 0.02029, 1.0, 0.02029, 0.02029, 0.02029, 1.0, 0.02029, 0.02029, 0.02029, 1.0, 0.02029, 0.02029, 0.02029, 1.0, 0.02029, 0.02029, 0.02029, 1.0, 0.02029, 0.02029, 0.02029, 1.0, 0.02029, 0.02029, 0.02029, 1.0, 0.02029, 0.02029, 0.02029, 1.0, 0.02029, 0.02029, 0.02029, 1.0, 0.02029, 0.02029, 0.02029, 1.0, 0.02029, 0.02029, 0.02029, 1.0, 0.02029, 0.02029, 0.02029, 1.0, 0.02029, 0.02029, 0.02029, 1.0, 0.02029, 0.02029, 0.02029, 1.0, 0.02029, 0.02029, 0.02029, 1.0, 0.02029, 0.02029, 0.02029, 1.0, 0.02029, 0.02029, 0.02029, 1.0, 0.02029, 0.02029, 0.02029, 1.0, 0.02029, 0.02029, 0.02029, 1.0, 0.02029, 0.02029, 0.02029, 1.0, 0.02029, 0.02029, 0.02029, 1.0, 0.02029, 0.02029, 0.02029, 1.0, 0.02029, 0.02029, 0.02029, 1.0, 0.02029, 0.02029, 0.02029, 1.0, 0.02029, 0.02029, 0.02029, 1.0, 0.02029, 0.02029, 0.02029, 1.0, 0.02029, 0.02029, 0.02029, 1.0, 0.02029, 0.02029, 0.02029, 1.0, 0.02029, 0.02029, 0.02029, 1.0, 0.02029, 0.02029, 0.02029, 1.0, 0.02029, 0.02029, 0.02029, 1.0, 0.02029, 0.02029, 0.02029, 1.0, 0.02029, 0.02029, 0.02029, 1.0, 0.02029, 0.02029, 0.02029, 1.0, 0.1746, 0.07421, 0.04667, 1.0, 0.1746, 0.07421, 0.04667, 1.0, 0.1746, 0.07421, 0.04667, 1.0, 0.02029, 0.02029, 0.02029, 1.0, 0.02029, 0.02029, 0.02029, 1.0, 0.02029, 0.02029, 0.02029, 1.0, 0.1746, 0.07421, 0.04667, 1.0, 0.1746, 0.07421, 0.04667, 1.0, 0.1746, 0.07421, 0.04667, 1.0, 0.1746, 0.07421, 0.04667, 1.0, 0.1746, 0.07421, 0.04667, 1.0, 0.1746, 0.07421, 0.04667, 1.0, 0.1746, 0.07421, 0.04667, 1.0, 0.1746, 0.07421, 0.04667, 1.0, 0.1746, 0.07421, 0.04667, 1.0, 0.1746, 0.07421, 0.04667, 1.0, 0.1746, 0.07421, 0.04667, 1.0, 0.1746, 0.07421, 0.04667, 1.0, 0.1746, 0.07421, 0.04667, 1.0, 0.1746, 0.07421, 0.04667, 1.0, 0.1746, 0.07421, 0.04667, 1.0, 0.1746, 0.07421, 0.04667, 1.0, 0.1746, 0.07421, 0.04667, 1.0, 0.1746, 0.07421, 0.04667, 1.0, 0.1746, 0.07421, 0.04667, 1.0, 0.1746, 0.07421, 0.04667, 1.0, 0.1746, 0.07421, 0.04667, 1.0, 0.1746, 0.07421, 0.04667, 1.0, 0.1746, 0.07421, 0.04667, 1.0, 0.1746, 0.07421, 0.04667, 1.0, 0.1746, 0.07421, 0.04667, 1.0, 0.1746, 0.07421, 0.04667, 1.0, 0.1746, 0.07421, 0.04667, 1.0, 0.1746, 0.07421, 0.04667, 1.0, 0.1746, 0.07421, 0.04667, 1.0, 0.1746, 0.07421, 0.04667, 1.0, 0.1746, 0.07421, 0.04667, 1.0, 0.1746, 0.07421, 0.04667, 1.0, 0.1746, 0.07421, 0.04667, 1.0, 0.1746, 0.07421, 0.04667, 1.0, 0.1746, 0.07421, 0.04667, 1.0, 0.1746, 0.07421, 0.04667, 1.0, 0.1746, 0.07421, 0.04667, 1.0, 0.1746, 0.07421, 0.04667, 1.0, 0.1746, 0.07421, 0.04667, 1.0, 0.1746, 0.07421, 0.04667, 1.0, 0.1746, 0.07421, 0.04667, 1.0, 0.1746, 0.07421, 0.04667, 1.0, 0.1746, 0.07421, 0.04667, 1.0, 0.1746, 0.07421, 0.04667, 1.0, 0.1746, 0.07421, 0.04667, 1.0, 0.1746, 0.07421, 0.04667, 1.0, 0.1746, 0.07421, 0.04667, 1.0, 0.1746, 0.07421, 0.04667, 1.0, 0.1746, 0.07421, 0.04667, 1.0, 0.1746, 0.07421, 0.04667, 1.0, 0.1746, 0.07421, 0.04667, 1.0, 0.1746, 0.07421, 0.04667, 1.0, 0.1746, 0.07421, 0.04667, 1.0, 0.1746, 0.07421, 0.04667, 1.0, 0.1746, 0.07421, 0.04667, 1.0, 0.1746, 0.07421, 0.04667, 1.0, 0.1746, 0.07421, 0.04667, 1.0, 0.02029, 0.02029, 0.02029, 1.0, 0.02029, 0.02029, 0.02029, 1.0, 0.02029, 0.02029, 0.02029, 1.0, 0.02029, 0.02029, 0.02029, 1.0, 0.02029, 0.02029, 0.02029, 1.0, 0.02029, 0.02029, 0.02029, 1.0, 0.02029, 0.02029, 0.02029, 1.0, 0.02029, 0.02029, 0.02029, 1.0, 0.02029, 0.02029, 0.02029, 1.0, 0.02029, 0.02029, 0.02029, 1.0, 0.02029, 0.02029, 0.02029, 1.0, 0.02029, 0.02029, 0.02029, 1.0, 0.02029, 0.02029, 0.02029, 1.0, 0.02029, 0.02029, 0.02029, 1.0, 0.02029, 0.02029, 0.02029, 1.0, 0.02029, 0.02029, 0.02029, 1.0, 0.02029, 0.02029, 0.02029, 1.0, 0.02029, 0.02029, 0.02029, 1.0, 0.02029, 0.02029, 0.02029, 1.0, 0.02029, 0.02029, 0.02029, 1.0, 0.02029, 0.02029, 0.02029, 1.0, 0.02029, 0.02029, 0.02029, 1.0, 0.02029, 0.02029, 0.02029, 1.0, 0.02029, 0.02029, 0.02029, 1.0, 0.1746, 0.07421, 0.04667, 1.0, 0.1746, 0.07421, 0.04667, 1.0, 0.1746, 0.07421, 0.04667, 1.0, 0.1746, 0.07421, 0.04667, 1.0, 0.1746, 0.07421, 0.04667, 1.0, 0.1746, 0.07421, 0.04667, 1.0, 0.1746, 0.07421, 0.04667, 1.0, 0.1746, 0.07421, 0.04667, 1.0, 0.1746, 0.07421, 0.04667, 1.0, 0.1746, 0.07421, 0.04667, 1.0, 0.1746, 0.07421, 0.04667, 1.0, 0.1746, 0.07421, 0.04667, 1.0, 0.1746, 0.07421, 0.04667, 1.0, 0.1746, 0.07421, 0.04667, 1.0, 0.1746, 0.07421, 0.04667, 1.0, 0.1746, 0.07421, 0.04667, 1.0, 0.02029, 0.02029, 0.02029, 1.0, 0.02029, 0.02029, 0.02029, 1.0, 0.02029, 0.02029, 0.02029, 1.0, 0.02029, 0.02029, 0.02029, 1.0, 0.02029, 0.02029, 0.02029, 1.0, 0.02029, 0.02029, 0.02029, 1.0, 0.02029, 0.02029, 0.02029, 1.0, 0.02029, 0.02029, 0.02029, 1.0, 0.1746, 0.07421, 0.04667, 1.0, 0.1746, 0.07421, 0.04667, 1.0, 0.1746, 0.07421, 0.04667, 1.0, 0.1746, 0.07421, 0.04667, 1.0, 0.1746, 0.07421, 0.04667, 1.0, 0.1746, 0.07421, 0.04667, 1.0, 0.1746, 0.07421, 0.04667, 1.0, 0.1746, 0.07421, 0.04667, 1.0, 0.1746, 0.07421, 0.04667, 1.0, 0.1746, 0.07421, 0.04667, 1.0, 0.1746, 0.07421, 0.04667, 1.0, 0.1746, 0.07421, 0.04667, 1.0, 0.1746, 0.07421, 0.04667, 1.0, 0.1746, 0.07421, 0.04667, 1.0, 0.1746, 0.07421, 0.04667, 1.0, 0.1746, 0.07421, 0.04667, 1.0, 0.1746, 0.07421, 0.04667, 1.0, 0.1746, 0.07421, 0.04667, 1.0, 0.1746, 0.07421, 0.04667, 1.0, 0.1746, 0.07421, 0.04667, 1.0, 0.1746, 0.07421, 0.04667, 1.0, 0.1746, 0.07421, 0.04667, 1.0, 0.1746, 0.07421, 0.04667, 1.0, 0.1746, 0.07421, 0.04667, 1.0, 0.1746, 0.07421, 0.04667, 1.0, 0.1746, 0.07421, 0.04667, 1.0, 0.1746, 0.07421, 0.04667, 1.0, 0.1746, 0.07421, 0.04667, 1.0, 0.1746, 0.07421, 0.04667, 1.0, 0.1746, 0.07421, 0.04667, 1.0, 0.1746, 0.07421, 0.04667, 1.0, 0.1746, 0.07421, 0.04667, 1.0, 0.1746, 0.07421, 0.04667, 1.0, 0.1746, 0.07421, 0.04667, 1.0, 0.1746, 0.07421, 0.04667, 1.0, 0.1746, 0.07421, 0.04667, 1.0, 0.1746, 0.07421, 0.04667, 1.0, 0.1746, 0.07421, 0.04667, 1.0])
me_cylinder.use_remesh_preserve_volume = False
me_cylinder.use_remesh_preserve_attributes = False
me_cylinder.use_mirror_vertex_groups = False
me_cylinder.update()
arm_armature_001 = bpy.data.armatures.new('Armature.001')  # bones are not reproduced

# ---- objects
ob_armature = bpy.data.objects.new('Armature', arm_armature_001)
ob_horse_001 = bpy.data.objects.new('Horse.001', me_cylinder)

# ---- transforms, parenting, visibility, modifiers, constraints
ob_armature.location = (0.0, 0.0, 0.0)
ob_armature.lineart.crease_threshold = 0.0
ob_horse_001.parent = ob_armature
ob_horse_001.location = (0.0, 0.0, 0.0)
ob_horse_001.lineart.crease_threshold = 0.0
_vg = ob_horse_001.vertex_groups.new(name='root')
_vg = ob_horse_001.vertex_groups.new(name='FrontFoot.R')
for _i, _w in zip([242, 243, 244, 245, 247, 248, 250, 251, 252, 253, 297, 298, 299, 300], [0.9442, 0.9778, 1.0, 1.0, 0.02113, 0.03506, 0.1735, 0.8066, 0.7507, 0.05542, 1.0, 0.9611, 0.9163, 1.0]): _vg.add([_i], _w, 'REPLACE')
_vg = ob_horse_001.vertex_groups.new(name='Body')
for _i, _w in zip([0, 1, 2, 6, 7, 67, 139, 140, 141, 142, 143, 149, 150, 151, 162, 230, 231, 345], [0.6968, 0.0898, 0.0688, 0.6472, 0.07583, 0.06246, 0.7405, 0.1122, 0.6928, 0.08725, 0.0596, 0.7628, 0.6404, 0.0693, 0.027, 0.06197, 0.3239, 0.0135]): _vg.add([_i], _w, 'REPLACE')
_vg = ob_horse_001.vertex_groups.new(name='FrontLeg.R')
for _i, _w in zip([14, 21, 139, 141, 160, 161, 162, 173, 174, 175, 178, 230, 231, 232, 233, 234, 235, 256, 334, 335, 339, 341, 344, 345, 346], [0.01914, 0.01636, 0.04323, 0.1148, 0.1216, 0.7763, 0.2108, 0.1547, 0.7156, 0.1967, 0.03137, 0.6885, 0.1665, 0.1035, 0.3038, 0.09719, 0.2284, 0.01459, 0.008182, 0.09837, 0.07737, 0.3735, 0.01775, 0.2038, 0.7459]): _vg.add([_i], _w, 'REPLACE')
_vg = ob_horse_001.vertex_groups.new(name='FrontUpLeg.R')
for _i, _w in zip([141, 159, 160, 161, 162, 173, 174, 175, 230, 231, 232, 233, 234, 235, 236, 237, 238, 239, 240, 254, 255, 256, 257, 326, 327, 335, 339, 341, 345, 346], [0.005519, 0.0002967, 0.0, 0.0, 0.0, 0.0, 0.0, 0.01239, 0.0, 0.008547, 0.8654, 0.0, 0.8645, 0.0, 0.1249, 0.1225, 0.4882, 0.4916, 0.02476, 0.9997, 0.9181, 0.9104, 0.9787, 0.8777, 0.8966, 0.006196, 0.0, 0.04716, 0.006196, 0.0]): _vg.add([_i], _w, 'REPLACE')
_vg = ob_horse_001.vertex_groups.new(name='FrontLowLeg.R')
for _i, _w in zip([236, 237, 238, 239, 240, 241, 242, 244, 245, 246, 247, 248, 249, 250, 251, 252, 253, 255, 256, 297, 298, 299, 300, 326, 327], [0.8731, 0.8772, 0.5117, 0.508, 0.9613, 0.9747, 0.05581, 0.1353, 0.8347, 0.9887, 0.9643, 0.9578, 0.9976, 0.8265, 0.1934, 0.2494, 0.9444, 0.07134, 0.05142, 0.2049, 0.02777, 0.08375, 0.8797, 0.1146, 0.1025]): _vg.add([_i], _w, 'REPLACE')
_vg = ob_horse_001.vertex_groups.new(name='BackLeg.R')
_vg = ob_horse_001.vertex_groups.new(name='BackUpLeg.R')
for _i, _w in zip([142, 144, 155, 156, 164, 165, 167, 170, 199, 200, 201, 202, 203, 204, 205, 206, 207, 208, 209, 210, 211, 212, 213, 322, 323], [0.1215, 0.06462, 0.825, 0.9831, 0.9763, 0.02709, 0.09874, 0.07296, 0.356, 0.1066, 0.01983, 0.1045, 0.282, 0.2717, 0.1703, 0.9767, 0.9738, 0.933, 0.9301, 0.9395, 0.9432, 0.04204, 0.05847, 0.1203, 0.1227]): _vg.add([_i], _w, 'REPLACE')
_vg = ob_horse_001.vertex_groups.new(name='BackLowLeg.R')
for _i, _w in zip([207, 208, 209, 210, 211, 212, 213, 214, 215, 216, 217, 219, 220, 221, 222, 223, 224, 225, 226, 227, 228, 229, 301, 302, 303, 304, 322, 323], [0.0002848, 0.06517, 0.06751, 0.06164, 0.05692, 0.9539, 0.9414, 0.9958, 0.9945, 0.979, 0.9797, 0.1389, 0.7802, 0.2709, 0.9775, 0.9741, 0.9526, 0.9624, 0.9197, 0.6766, 0.2316, 0.7435, 0.8364, 0.2295, 0.0174, 0.3585, 0.8793, 0.877]): _vg.add([_i], _w, 'REPLACE')
_vg = ob_horse_001.vertex_groups.new(name='FrontLeg.L')
for _i, _w in zip([0, 2, 12, 13, 14, 20, 21, 24, 67, 68, 69, 70, 71, 92, 139, 161, 162, 174, 175, 179, 230, 231, 332, 334, 335, 341, 344, 345, 346], [0.1216, 0.003763, 0.01214, 0.1449, 0.8453, 0.1856, 0.7987, 0.04917, 0.7049, 0.1154, 0.3182, 0.1153, 0.2507, 0.01182, 0.07229, 0.1033, 0.676, 0.1142, 0.6857, 0.03863, 0.003802, 0.2486, 0.09281, 0.4239, 0.3622, 0.0571, 0.822, 0.6809, 0.1087]): _vg.add([_i], _w, 'REPLACE')
_vg = ob_horse_001.vertex_groups.new(name='FrontUpLeg.L')
for _i, _w in zip([0, 12, 13, 14, 20, 21, 67, 68, 69, 70, 71, 72, 73, 74, 75, 76, 90, 91, 92, 93, 161, 162, 174, 175, 231, 236, 238, 239, 240, 241, 242, 243, 247, 248, 251, 252, 254, 256, 257, 298, 299, 324, 325, 326, 327, 332, 334, 335, 344, 345, 346], [0.002041, 0.01049, 0.0, 0.0, 0.0, 0.0, 0.0, 0.8544, 0.0, 0.8538, 0.0, 0.1272, 0.1286, 0.4783, 0.4974, 0.05346, 0.9958, 0.9122, 0.9182, 0.9901, 0.0, 0.0, 0.0, 0.0, 0.0, 0.0, 0.0, 0.0, 0.0, 0.0, 0.0, 0.0, 0.0, 0.0, 0.0, 0.0, 0.0, 0.0, 0.0, 0.0, 0.0, 0.9236, 0.861, 0.0, 0.0, 0.05276, 0.01425, 0.0, 0.0, 0.0, 0.0]): _vg.add([_i], _w, 'REPLACE')
_vg = ob_horse_001.vertex_groups.new(name='FrontLowLeg.L')
for _i, _w in zip([72, 73, 74, 75, 76, 77, 78, 80, 81, 82, 83, 84, 85, 86, 87, 88, 89, 91, 92, 121, 123, 124, 324, 325], [0.871, 0.8711, 0.5214, 0.5025, 0.9441, 0.9872, 0.0783, 0.09022, 0.7838, 0.9917, 0.9677, 0.946, 0.9931, 0.8498, 0.1759, 0.2766, 0.9232, 0.07648, 0.04454, 0.1485, 0.1135, 0.8354, 0.07305, 0.1378]): _vg.add([_i], _w, 'REPLACE')
_vg = ob_horse_001.vertex_groups.new(name='BackLeg.L')
_vg = ob_horse_001.vertex_groups.new(name='BackUpLeg.L')
for _i, _w in zip([1, 3, 5, 8, 9, 10, 11, 15, 16, 17, 18, 36, 37, 38, 39, 40, 41, 42, 43, 44, 45, 46, 47, 48, 49, 50, 153, 320, 321], [0.1244, 0.06183, 0.0, 0.0, 0.859, 0.5205, 0.01144, 0.6817, 0.05092, 0.0, 0.0, 0.3574, 0.1183, 0.0, 0.0, 0.08098, 0.06084, 0.02536, 0.971, 0.9784, 0.926, 0.9359, 0.9549, 0.9269, 0.07327, 0.02225, 0.0, 0.1112, 0.1321]): _vg.add([_i], _w, 'REPLACE')
_vg = ob_horse_001.vertex_groups.new(name='BackLowLeg.L')
for _i, _w in zip([43, 45, 46, 47, 48, 49, 50, 51, 52, 53, 54, 56, 57, 58, 59, 60, 61, 62, 63, 64, 65, 66, 125, 126, 127, 128, 320, 321], [0.004312, 0.07189, 0.06202, 0.0421, 0.07311, 0.9263, 0.9638, 0.9892, 0.9973, 0.9782, 0.9759, 0.02827, 0.392, 0.2284, 0.9647, 0.966, 0.9186, 0.9461, 0.851, 0.2146, 0.213, 0.714, 0.6417, 0.06533, 0.04375, 0.3309, 0.8884, 0.8673]): _vg.add([_i], _w, 'REPLACE')
_vg = ob_horse_001.vertex_groups.new(name='Back')
for _i, _w in zip([1, 3, 5, 6, 7, 8, 10, 11, 16, 17, 18, 36, 37, 38, 39, 40, 41, 42, 94, 140, 142, 144, 146, 148, 149, 150, 151, 152, 153, 157, 158, 161, 163, 165, 167, 168, 169, 170, 199, 200, 201, 202, 203, 204, 205, 258, 259, 260], [0.3425, 0.5203, 0.3981, 0.06568, 0.1154, 0.1023, 0.0, 0.1898, 0.1315, 0.0, 0.0, 0.1343, 0.512, 0.4304, 0.0, 0.0, 0.0, 0.0, 0.05644, 0.1018, 0.3587, 0.5151, 0.403, 0.3506, 0.004285, 0.06752, 0.106, 0.09894, 0.08587, 0.1945, 0.1092, 0.0, 0.1167, 0.139, 0.1922, 0.6513, 0.473, 0.4123, 0.1418, 0.5275, 0.4434, 0.1821, 0.1501, 0.09948, 0.2947, 0.1371, 0.05147, 0.0371]): _vg.add([_i], _w, 'REPLACE')
_vg = ob_horse_001.vertex_groups.new(name='Tail1')
for _i, _w in zip([3, 5, 8, 11, 16, 17, 18, 37, 38, 39, 40, 41, 42, 94, 95, 96, 97, 144, 146, 148, 152, 153, 157, 158, 165, 166, 167, 168, 169, 170, 200, 201, 202, 203, 204, 205, 258, 259, 260, 261, 263, 264, 266, 267, 269, 270, 328, 329, 331], [0.01163, 0.1303, 0.006199, 0.6121, 0.6786, 0.06056, 0.2549, 0.04952, 0.2455, 0.4737, 0.1283, 0.05211, 0.1754, 0.8618, 0.8219, 0.2348, 0.008962, 0.009523, 0.1294, 0.1759, 0.004416, 0.01507, 0.6224, 0.7683, 0.7021, 0.2249, 0.06222, 0.05355, 0.4038, 0.2597, 0.04815, 0.2466, 0.4888, 0.1345, 0.05465, 0.1934, 0.7828, 0.8847, 0.9116, 0.8033, 0.838, 0.9654, 0.2244, 0.4921, 0.00201, 0.001148, 0.004481, 0.000574, 0.001005]): _vg.add([_i], _w, 'REPLACE')
_vg = ob_horse_001.vertex_groups.new(name='Tail2')
for _i, _w in zip([94, 95, 96, 97, 166, 258, 261, 262, 263, 266, 267, 269, 270, 272, 328, 329, 330, 331], [0.003988, 0.1568, 0.752, 0.9327, 0.7616, 0.03327, 0.1712, 0.9468, 0.1455, 0.7647, 0.5075, 0.9389, 0.9619, 0.04846, 0.4663, 0.5052, 0.4734, 0.4695]): _vg.add([_i], _w, 'REPLACE')
_vg = ob_horse_001.vertex_groups.new(name='Tail3')
_vg = ob_horse_001.vertex_groups.new(name='Tail4')
for _i, _w in zip([97, 98, 262, 265, 268, 269, 271, 272, 328, 329, 330, 331], [0.02409, 0.9781, 0.01177, 0.9895, 0.9998, 0.019, 0.9811, 0.9494, 0.5011, 0.4747, 0.5007, 0.5]): _vg.add([_i], _w, 'REPLACE')
_vg = ob_horse_001.vertex_groups.new(name='Shoulders')
for _i, _w in zip([4, 12, 13, 19, 20, 21, 22, 23, 24, 27, 69, 71, 129, 130, 131, 132, 134, 135, 136, 138, 145, 147, 159, 160, 171, 172, 173, 174, 175, 176, 177, 178, 179, 182, 183, 233, 235, 273, 305, 306, 307, 308, 310, 311, 312, 313, 314, 315, 319, 332, 333, 334, 335, 336, 337, 338, 339, 340, 341, 342, 343, 344, 345, 346], [0.07679, 0.5866, 0.1373, 0.4833, 0.4907, 0.05444, 0.09176, 0.2798, 0.5566, 0.08904, 0.08032, 0.2442, 0.4998, 0.05618, 0.7107, 0.6709, 0.5005, 0.3591, 0.04499, 0.3845, 0.07345, 0.08921, 0.6026, 0.1292, 0.7144, 0.4895, 0.5335, 0.05833, 0.05238, 0.0813, 0.2689, 0.5624, 0.6986, 0.08651, 0.1196, 0.0812, 0.2655, 0.02023, 0.5022, 0.05133, 0.7142, 0.6783, 0.5041, 0.6749, 0.3633, 0.2962, 0.0411, 0.02736, 0.393, 0.3853, 0.2875, 0.3055, 0.3755, 0.278, 0.1618, 0.2021, 0.4012, 0.2854, 0.3104, 0.2768, 0.2022, 0.02722, 0.02619, 0.02917]): _vg.add([_i], _w, 'REPLACE')
_vg = ob_horse_001.vertex_groups.new(name='Neck')
for _i, _w in zip([12, 19, 20, 22, 23, 24, 25, 26, 27, 28, 29, 71, 99, 101, 102, 103, 104, 105, 106, 107, 108, 109, 110, 111, 112, 113, 114, 115, 116, 117, 118, 119, 120, 129, 130, 131, 132, 133, 134, 135, 136, 137, 138, 159, 171, 172, 173, 176, 177, 178, 179, 180, 181, 182, 183, 184, 185, 186, 235, 274, 277, 278, 279, 280, 281, 282, 283, 284, 285, 286, 287, 288, 289, 290, 291, 292, 293, 294, 295, 296, 305, 306, 307, 308, 309, 310, 311, 312, 313, 314, 315, 316, 317, 318, 319, 332, 333, 334, 335, 336, 337, 338, 339, 340, 341, 342, 343], [0.1444, 0.4629, 0.1132, 0.8592, 0.6181, 0.2957, 0.4187, 0.1929, 0.1083, 0.1664, 0.05245, 0.05432, 0.02055, 0.1946, 0.1541, 0.2304, 0.1901, 0.1995, 0.1725, 0.1841, 0.1849, 0.1808, 0.1834, 0.1874, 0.1773, 0.1872, 0.1621, 0.1725, 0.1837, 0.1797, 0.1824, 0.1781, 0.1807, 0.4643, 0.8944, 0.1384, 0.2217, 0.461, 0.4595, 0.6065, 0.8918, 0.499, 0.5776, 0.1385, 0.1362, 0.4653, 0.107, 0.8739, 0.6408, 0.2986, 0.1625, 0.4172, 0.1777, 0.1015, 0.06946, 0.1834, 0.1619, 0.03924, 0.05147, 0.01134, 0.1822, 0.1551, 0.2115, 0.1816, 0.189, 0.1695, 0.1777, 0.1784, 0.1754, 0.1773, 0.1776, 0.1719, 0.1795, 0.1627, 0.1696, 0.1774, 0.1746, 0.1766, 0.1733, 0.1753, 0.4639, 0.9012, 0.1366, 0.2168, 0.4612, 0.4578, 0.2239, 0.603, 0.672, 0.8946, 0.8941, 0.4992, 0.4928, 0.3265, 0.5693, 0.3656, 0.6611, 0.1479, 0.08125, 0.6793, 0.783, 0.7492, 0.3739, 0.6696, 0.1493, 0.6825, 0.7488]): _vg.add([_i], _w, 'REPLACE')
_vg = ob_horse_001.vertex_groups.new(name='Head')
for _i, _w in zip([22, 23, 24, 25, 26, 27, 28, 29, 30, 31, 32, 33, 34, 35, 99, 100, 101, 102, 103, 104, 105, 106, 107, 108, 109, 110, 111, 112, 113, 114, 115, 116, 117, 118, 119, 120, 130, 133, 136, 137, 176, 177, 178, 179, 180, 181, 182, 183, 184, 185, 186, 187, 188, 189, 190, 191, 192, 193, 194, 195, 196, 197, 198, 273, 274, 275, 276, 277, 278, 279, 280, 281, 282, 283, 284, 285, 286, 287, 288, 289, 290, 291, 292, 293, 294, 295, 296, 306, 309, 314, 315, 316, 317, 318, 332, 333, 334, 335, 336, 337, 338, 339, 340, 341, 342, 343], [0.06729, 0.08687, 0.07189, 0.5951, 0.7924, 0.7919, 0.8353, 0.9393, 0.9997, 0.9927, 0.9996, 0.9997, 0.9999, 0.9998, 0.9394, 0.9778, 0.8078, 0.8477, 0.7726, 0.8121, 0.803, 0.8295, 0.8181, 0.8173, 0.8213, 0.8188, 0.8148, 0.8246, 0.815, 0.8397, 0.8295, 0.8184, 0.8224, 0.8197, 0.824, 0.8214, 0.0575, 0.5416, 0.06425, 0.5005, 0.06166, 0.08115, 0.06762, 0.0607, 0.5962, 0.8122, 0.8021, 0.7973, 0.8179, 0.8398, 0.949, 0.9998, 0.9993, 0.9894, 0.9944, 0.9998, 0.9996, 0.9998, 0.9999, 0.9999, 0.9999, 0.9998, 0.9998, 0.9367, 0.9463, 0.987, 0.9816, 0.8198, 0.8467, 0.7922, 0.8208, 0.8138, 0.8327, 0.8247, 0.824, 0.8269, 0.8251, 0.8244, 0.83, 0.8229, 0.8391, 0.8326, 0.825, 0.8277, 0.8258, 0.8289, 0.827, 0.05472, 0.5413, 0.06306, 0.06952, 0.5004, 0.5065, 0.6741, 0.04344, 0.03364, 0.03595, 0.03035, 0.02875, 0.03476, 0.03213, 0.04058, 0.03083, 0.03381, 0.02736, 0.03153]): _vg.add([_i], _w, 'REPLACE')
_vg = ob_horse_001.vertex_groups.new(name='Hips')
for _i, _w in zip([1, 2, 3, 4, 5, 6, 7, 8, 11, 36, 37, 38, 39, 140, 142, 143, 144, 145, 146, 147, 148, 149, 150, 151, 152, 153, 154, 157, 158, 199, 200, 201, 202, 260], [0.1293, 0.06708, 0.2379, 0.07889, 0.3979, 0.146, 0.6556, 0.7275, 0.1057, 0.04192, 0.1342, 0.2051, 0.04299, 0.5623, 0.1269, 0.06025, 0.2443, 0.0742, 0.4005, 0.07922, 0.4332, 0.1225, 0.1517, 0.6801, 0.7383, 0.7539, 0.01105, 0.104, 0.1029, 0.04263, 0.1451, 0.2048, 0.04157, 0.008146]): _vg.add([_i], _w, 'REPLACE')
_vg = ob_horse_001.vertex_groups.new(name='Torso')
for _i, _w in zip([0, 2, 3, 4, 6, 7, 8, 12, 13, 20, 67, 69, 71, 131, 132, 139, 141, 143, 144, 145, 147, 150, 151, 152, 153, 159, 160, 171, 173, 230, 231, 233, 235, 307, 308, 311, 332, 339], [0.1041, 0.7756, 0.007349, 0.7768, 0.01741, 0.0946, 0.09338, 0.1881, 0.5344, 0.07679, 0.01615, 0.1912, 0.07882, 0.1171, 0.08124, 0.09387, 0.1082, 0.8092, 0.005085, 0.7944, 0.7815, 0.01826, 0.09111, 0.09159, 0.09582, 0.1913, 0.5914, 0.1171, 0.07711, 0.02017, 0.1854, 0.2126, 0.08421, 0.1172, 0.07996, 0.07668, 0.0384, 0.03856]): _vg.add([_i], _w, 'REPLACE')
_vg = ob_horse_001.vertex_groups.new(name='BackFoot.R')
for _i, _w in zip([218, 219, 220, 221, 223, 224, 225, 226, 227, 228, 229, 301, 302, 303, 304], [1.0, 1.0, 1.0, 1.0, 0.00136, 0.04486, 0.02153, 0.173, 0.3234, 0.7685, 0.8527, 1.0, 0.7705, 1.0, 1.0]): _vg.add([_i], _w, 'REPLACE')
_vg = ob_horse_001.vertex_groups.new(name='FrontFoot.L')
for _i, _w in zip([78, 79, 80, 81, 83, 84, 86, 87, 88, 89, 121, 122, 123, 124], [0.9217, 0.9892, 1.0, 1.0, 0.01452, 0.054, 0.1502, 0.8241, 0.7234, 0.0765, 1.0, 0.9808, 1.0, 1.0]): _vg.add([_i], _w, 'REPLACE')
_vg = ob_horse_001.vertex_groups.new(name='BackFoot.L')
for _i, _w in zip([55, 56, 57, 58, 59, 60, 61, 62, 63, 64, 65, 66, 125, 126, 127, 128], [1.0, 0.9609, 1.0, 1.0, 0.01772, 0.01784, 0.08123, 0.05171, 0.1485, 0.7854, 0.7871, 0.2853, 1.0, 0.9347, 1.0, 0.672]): _vg.add([_i], _w, 'REPLACE')
_m = ob_horse_001.modifiers.new('Armature', 'ARMATURE')
_m.object = ob_armature
_m.use_deform_preserve_volume = True

# ---- collection membership
col_collection_1.objects.link(ob_armature)
col_collection_1.objects.link(ob_horse_001)

# ---- scene / render settings (as saved in the file)
scene.frame_start = 0; scene.frame_end = 200; scene.frame_set(16)
scene.render.engine = 'BLENDER_EEVEE_NEXT'
scene.render.resolution_percentage = 50
scene.render.dither_intensity = 0.0
scene.cycles.use_denoising = False
scene.cycles.samples = 128
scene.cycles.sampling_pattern = 'TABULATED_SOBOL'
scene.cycles.light_sampling_threshold = 0.0
scene.cycles.use_adaptive_sampling = False
scene.cycles.use_light_tree = False
scene.cycles.blur_glossy = 0.0
scene.cycles.sample_clamp_indirect = 0.0
scene.view_settings.view_transform = 'Standard'
bpy.context.view_layer.update()

# ---- added for rendering (the .blend has no active camera and no usable light): camera, sun
cam_auto = bpy.data.cameras.new('AutoCamera')
cam_auto.lens = 50.0
cam_auto.sensor_width = 36.0
cam_auto.clip_end = 1000.0
ob_auto_camera = bpy.data.objects.new('AutoCamera', cam_auto)
scene.collection.objects.link(ob_auto_camera)
ob_auto_camera.location = (10.9301, -13.615, 12.2145)
ob_auto_camera.rotation_euler = (1.09748, -7.21219e-08, 0.694738)
scene.camera = ob_auto_camera
light_auto_sun = bpy.data.lights.new('AutoSun', 'SUN')
light_auto_sun.energy = 3.0
light_auto_sun.angle = 0.0523599
ob_auto_sun = bpy.data.objects.new('AutoSun', light_auto_sun)
scene.collection.objects.link(ob_auto_sun)
ob_auto_sun.rotation_euler = (0.872665, 0.174533, 0.523599)
bpy.context.view_layer.update()
